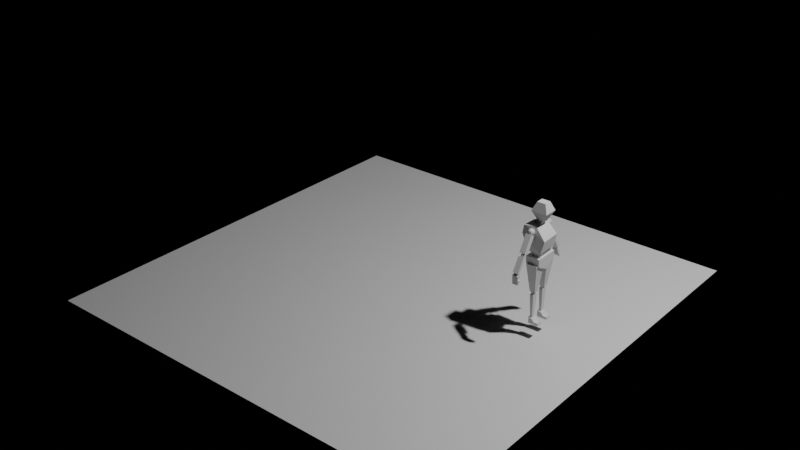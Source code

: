 # Source: Lowpoly_Result.blend  (saved by Blender 2.80.75; exported with 4.5.12 LTS)
import bpy
from mathutils import Matrix  # noqa: F401  (used for matrix-valued properties, if any)

bpy.ops.wm.read_factory_settings(use_empty=True)
scene = bpy.context.scene
scene.name = 'Scene.001'

# ---- lights
light_light_001 = bpy.data.lights.new('Light.001', 'POINT')
light_light_001.transmission_factor = 0.0
light_light_001.energy = 1000.0
light_light_001.shadow_soft_size = 0.1
light_light_001.shadow_maximum_resolution = 0.006
light_light_001.use_absolute_resolution = True

# ---- meshes
me_cube_009 = bpy.data.meshes.new('Cube.009')
me_cube_009.from_pydata([(-0.4966, -0.4966, -1.0), (-0.6743, -0.6743, 0.8893), (-0.4966, 0.4966, -1.0), (-0.6743, 0.6743, 0.8893), (0.4966, -0.4966, -1.0), (0.6743, -0.6743, 0.8893), (0.4966, 0.4966, -1.0), (0.6743, 0.6743, 0.8893), (-1.264, -1.264, 0.00572), (-1.264, 1.264, 0.00572), (1.264, 1.264, 0.00572), (1.264, -1.264, 0.00572), (-0.7511, -0.531, -0.3677), (-0.7511, 0.7151, -0.3677), (-0.04013, -0.531, -0.689), (-0.04013, 0.7151, -0.689)], [], [(8, 1, 3, 9), (9, 3, 7, 10), (10, 7, 5, 11), (11, 5, 1, 8), (2, 6, 4, 0), (7, 3, 1, 5), (4, 11, 8, 0), (6, 10, 11, 4), (2, 9, 10, 6), (0, 8, 9, 2), (15, 13, 12, 14)])
_uv = me_cube_009.uv_layers.new(name='UVMap')
_uv.uv.foreach_set('vector', [0.5163, 0.0, 0.625, 0.0, 0.625, 0.25, 0.5163, 0.25, 0.5163, 0.25, 0.625, 0.25, 0.625, 0.5, 0.5163, 0.5, 0.5163, 0.5, 0.625, 0.5, 0.625, 0.75, 0.5163, 0.75, 0.5163, 0.75, 0.625, 0.75, 0.625, 1.0, 0.5163, 1.0, 0.125, 0.5, 0.375, 0.5, 0.375, 0.75, 0.125, 0.75, 0.625, 0.5, 0.875, 0.5, 0.875, 0.75, 0.625, 0.75, 0.375, 0.75, 0.5163, 0.75, 0.5163, 1.0, 0.375, 1.0, 0.375, 0.5, 0.5163, 0.5, 0.5163, 0.75, 0.375, 0.75, 0.375, 0.25, 0.5163, 0.25, 0.5163, 0.5, 0.375, 0.5, 0.375, 0.0, 0.5163, 0.0, 0.5163, 0.25, 0.375, 0.25, 0.625, 0.5, 0.875, 0.5, 0.875, 0.75, 0.625, 0.75])
me_cube_009.use_remesh_preserve_volume = False
me_cube_009.use_remesh_preserve_attributes = False
me_cube_009.use_mirror_vertex_groups = False
me_cube_009.update()
me_cube_008 = bpy.data.meshes.new('Cube.008')
me_cube_008.from_pydata([(17.3, 5.183, -4.467), (16.68, 5.183, -1.604), (17.3, 7.824, -4.395), (16.76, 7.824, -1.686), (18.83, 5.183, -4.494), (18.01, 5.42, -1.532), (18.85, 7.824, -4.368), (17.91, 7.587, -1.551), (16.58, 5.051, -2.551), (16.59, 7.957, -2.626), (19.15, 7.696, -2.868), (19.17, 5.337, -2.948)], [], [(8, 1, 3, 9), (9, 3, 7, 10), (10, 7, 5, 11), (11, 5, 1, 8), (2, 6, 4, 0), (7, 3, 1, 5), (4, 11, 8, 0), (6, 10, 11, 4), (2, 9, 10, 6), (0, 8, 9, 2)])
_uv = me_cube_008.uv_layers.new(name='UVMap')
_uv.uv.foreach_set('vector', [0.5353, 0.0, 0.625, 0.0, 0.625, 0.25, 0.5353, 0.25, 0.5353, 0.25, 0.625, 0.25, 0.625, 0.5, 0.5353, 0.5, 0.5353, 0.5, 0.625, 0.5, 0.625, 0.75, 0.5353, 0.75, 0.5353, 0.75, 0.625, 0.75, 0.625, 1.0, 0.5353, 1.0, 0.125, 0.5, 0.375, 0.5, 0.375, 0.75, 0.125, 0.75, 0.625, 0.5, 0.875, 0.5, 0.875, 0.75, 0.625, 0.75, 0.375, 0.75, 0.5353, 0.75, 0.5353, 1.0, 0.375, 1.0, 0.375, 0.5, 0.5353, 0.5, 0.5353, 0.75, 0.375, 0.75, 0.375, 0.25, 0.5353, 0.25, 0.5353, 0.5, 0.375, 0.5, 0.375, 0.0, 0.5353, 0.0, 0.5353, 0.25, 0.375, 0.25])
me_cube_008.use_remesh_preserve_volume = False
me_cube_008.use_remesh_preserve_attributes = False
me_cube_008.use_mirror_vertex_groups = False
me_cube_008.update()
me_plane_001 = bpy.data.meshes.new('Plane.001')
me_plane_001.from_pydata([(-1.0, -1.0, 0.0), (1.0, -1.0, 0.0), (-1.0, 1.0, 0.0), (1.0, 1.0, 0.0)], [], [(0, 1, 3, 2)])
_uv = me_plane_001.uv_layers.new(name='UVMap')
_uv.uv.foreach_set('vector', [0.0, 0.0, 1.0, 0.0, 1.0, 1.0, 0.0, 1.0])
me_plane_001.use_remesh_preserve_volume = False
me_plane_001.use_remesh_preserve_attributes = False
me_plane_001.use_mirror_vertex_groups = False
me_plane_001.update()
me_cube_011 = bpy.data.meshes.new('Cube.011')
me_cube_011.from_pydata([(2.682, -6.908, -1.525), (4.225, -6.908, 0.8723), (2.682, -5.172, -1.525), (4.225, -5.172, 0.8723), (4.607, -6.908, -2.036), (6.149, -6.908, 0.3605), (4.607, -5.172, -2.036), (6.149, -5.172, 0.3605)], [], [(0, 1, 3, 2), (2, 3, 7, 6), (6, 7, 5, 4), (4, 5, 1, 0), (2, 6, 4, 0), (7, 3, 1, 5)])
_uv = me_cube_011.uv_layers.new(name='UVMap')
_uv.uv.foreach_set('vector', [0.375, 0.0, 0.625, 0.0, 0.625, 0.25, 0.375, 0.25, 0.375, 0.25, 0.625, 0.25, 0.625, 0.5, 0.375, 0.5, 0.375, 0.5, 0.625, 0.5, 0.625, 0.75, 0.375, 0.75, 0.375, 0.75, 0.625, 0.75, 0.625, 1.0, 0.375, 1.0, 0.125, 0.5, 0.375, 0.5, 0.375, 0.75, 0.125, 0.75, 0.625, 0.5, 0.875, 0.5, 0.875, 0.75, 0.625, 0.75])
me_cube_011.use_remesh_preserve_volume = False
me_cube_011.use_remesh_preserve_attributes = False
me_cube_011.use_mirror_vertex_groups = False
me_cube_011.update()
me_cube = bpy.data.meshes.new('Cube')
me_cube.from_pydata([(-1.0, -1.0, -1.0), (-1.0, -1.0, 1.0), (-1.0, 1.0, -1.0), (-1.0, 1.0, 1.0), (1.0, -1.0, -1.0), (1.0, -1.0, 1.0), (1.0, 1.0, -1.0), (1.0, 1.0, 1.0)], [], [(0, 1, 3, 2), (2, 3, 7, 6), (6, 7, 5, 4), (4, 5, 1, 0), (2, 6, 4, 0), (7, 3, 1, 5)])
_uv = me_cube.uv_layers.new(name='UVMap')
_uv.uv.foreach_set('vector', [0.375, 0.0, 0.625, 0.0, 0.625, 0.25, 0.375, 0.25, 0.375, 0.25, 0.625, 0.25, 0.625, 0.5, 0.375, 0.5, 0.375, 0.5, 0.625, 0.5, 0.625, 0.75, 0.375, 0.75, 0.375, 0.75, 0.625, 0.75, 0.625, 1.0, 0.375, 1.0, 0.125, 0.5, 0.375, 0.5, 0.375, 0.75, 0.125, 0.75, 0.625, 0.5, 0.875, 0.5, 0.875, 0.75, 0.625, 0.75])
me_cube.use_remesh_preserve_volume = False
me_cube.use_remesh_preserve_attributes = False
me_cube.use_mirror_vertex_groups = False
me_cube.update()
me_cube_003 = bpy.data.meshes.new('Cube.003')
me_cube_003.from_pydata([(-1.0, -0.8906, 0.005832), (-1.0, -0.9474, 1.151), (-1.0, 1.042, 0.01502), (-1.0, 1.053, 1.151), (1.0, -0.8906, 0.005832), (1.0, -0.9474, 1.151), (1.0, 1.042, 0.01502), (1.0, 1.053, 1.151), (-1.0, 0.05263, -0.8487), (-1.0, 0.05263, 1.151), (1.0, 0.05263, -0.8487), (1.0, 0.05263, 1.151)], [], [(8, 9, 3, 2), (2, 3, 7, 6), (10, 11, 5, 4), (4, 5, 1, 0), (8, 10, 4, 0), (11, 9, 1, 5), (7, 3, 9, 11), (2, 6, 10, 8), (6, 7, 11, 10), (0, 1, 9, 8)])
_uv = me_cube_003.uv_layers.new(name='UVMap')
_uv.uv.foreach_set('vector', [0.375, 0.125, 0.625, 0.125, 0.625, 0.25, 0.375, 0.25, 0.375, 0.25, 0.625, 0.25, 0.625, 0.5, 0.375, 0.5, 0.375, 0.625, 0.625, 0.625, 0.625, 0.75, 0.375, 0.75, 0.375, 0.75, 0.625, 0.75, 0.625, 1.0, 0.375, 1.0, 0.125, 0.625, 0.375, 0.625, 0.375, 0.75, 0.125, 0.75, 0.625, 0.625, 0.875, 0.625, 0.875, 0.75, 0.625, 0.75, 0.625, 0.5, 0.875, 0.5, 0.875, 0.625, 0.625, 0.625, 0.125, 0.5, 0.375, 0.5, 0.375, 0.625, 0.125, 0.625, 0.375, 0.5, 0.625, 0.5, 0.625, 0.625, 0.375, 0.625, 0.375, 0.0, 0.625, 0.0, 0.625, 0.125, 0.375, 0.125])
me_cube_003.use_remesh_preserve_volume = False
me_cube_003.use_remesh_preserve_attributes = False
me_cube_003.use_mirror_vertex_groups = False
me_cube_003.update()
me_cube_005 = bpy.data.meshes.new('Cube.005')
me_cube_005.from_pydata([(-0.5103, -0.5101, -1.0), (-1.0, -1.476, 1.332), (-0.5103, 0.4958, -1.0), (-1.0, 1.0, 1.0), (0.4956, -0.5101, -1.0), (1.0, -1.476, 1.332), (0.4956, 0.4958, -1.0), (1.0, 1.0, 1.0)], [], [(0, 1, 3, 2), (2, 3, 7, 6), (6, 7, 5, 4), (4, 5, 1, 0), (2, 6, 4, 0), (7, 3, 1, 5)])
_uv = me_cube_005.uv_layers.new(name='UVMap')
_uv.uv.foreach_set('vector', [0.375, 0.0, 0.625, 0.0, 0.625, 0.25, 0.375, 0.25, 0.375, 0.25, 0.625, 0.25, 0.625, 0.5, 0.375, 0.5, 0.375, 0.5, 0.625, 0.5, 0.625, 0.75, 0.375, 0.75, 0.375, 0.75, 0.625, 0.75, 0.625, 1.0, 0.375, 1.0, 0.125, 0.5, 0.375, 0.5, 0.375, 0.75, 0.125, 0.75, 0.625, 0.5, 0.875, 0.5, 0.875, 0.75, 0.625, 0.75])
me_cube_005.use_remesh_preserve_volume = False
me_cube_005.use_remesh_preserve_attributes = False
me_cube_005.use_mirror_vertex_groups = False
me_cube_005.update()
me_cube_007 = bpy.data.meshes.new('Cube.007')
me_cube_007.from_pydata([(-0.5103, -0.5101, -1.0), (-1.0, -1.476, 1.332), (-0.5103, 0.4958, -1.0), (-1.0, 1.0, 1.0), (0.4956, -0.5101, -1.0), (1.0, -1.476, 1.332), (0.4956, 0.4958, -1.0), (1.0, 1.0, 1.0)], [], [(0, 1, 3, 2), (2, 3, 7, 6), (6, 7, 5, 4), (4, 5, 1, 0), (2, 6, 4, 0), (7, 3, 1, 5)])
_uv = me_cube_007.uv_layers.new(name='UVMap')
_uv.uv.foreach_set('vector', [0.375, 0.0, 0.625, 0.0, 0.625, 0.25, 0.375, 0.25, 0.375, 0.25, 0.625, 0.25, 0.625, 0.5, 0.375, 0.5, 0.375, 0.5, 0.625, 0.5, 0.625, 0.75, 0.375, 0.75, 0.375, 0.75, 0.625, 0.75, 0.625, 1.0, 0.375, 1.0, 0.125, 0.5, 0.375, 0.5, 0.375, 0.75, 0.125, 0.75, 0.625, 0.5, 0.875, 0.5, 0.875, 0.75, 0.625, 0.75])
me_cube_007.use_remesh_preserve_volume = False
me_cube_007.use_remesh_preserve_attributes = False
me_cube_007.use_mirror_vertex_groups = False
me_cube_007.update()
me_icosphere = bpy.data.meshes.new('Icosphere')
me_icosphere.from_pydata([(0.0, 0.0, -1.0), (0.7236, -0.5257, -0.4472), (-0.2764, -0.8506, -0.4472), (-0.8944, 0.0, -0.4472), (-0.2764, 0.8506, -0.4472), (0.7236, 0.5257, -0.4472), (0.2764, -0.8506, 0.4472), (-0.7236, -0.5257, 0.4472), (-0.7236, 0.5257, 0.4472), (0.2764, 0.8506, 0.4472), (0.8944, 0.0, 0.4472), (0.0, 0.0, 1.0), (-0.1625, -0.5, -0.8507), (0.4253, -0.309, -0.8507), (0.2629, -0.809, -0.5257), (0.8506, 0.0, -0.5257), (0.4253, 0.309, -0.8507), (-0.5257, 0.0, -0.8507), (-0.6882, -0.5, -0.5257), (-0.1625, 0.5, -0.8507), (-0.6882, 0.5, -0.5257), (0.2629, 0.809, -0.5257), (0.9511, -0.309, 0.0), (0.9511, 0.309, 0.0), (0.0, -1.0, 0.0), (0.5878, -0.809, 0.0), (-0.9511, -0.309, 0.0), (-0.5878, -0.809, 0.0), (-0.5878, 0.809, 0.0), (-0.9511, 0.309, 0.0), (0.5878, 0.809, 0.0), (0.0, 1.0, 0.0), (0.6882, -0.5, 0.5257), (-0.2629, -0.809, 0.5257), (-0.8506, 0.0, 0.5257), (-0.2629, 0.809, 0.5257), (0.6882, 0.5, 0.5257), (0.1625, -0.5, 0.8507), (0.5257, 0.0, 0.8507), (-0.4253, -0.309, 0.8507), (-0.4253, 0.309, 0.8507), (0.1625, 0.5, 0.8507)], [], [(0, 13, 12), (1, 13, 15), (0, 12, 17), (0, 17, 19), (0, 19, 16), (1, 15, 22), (2, 14, 24), (3, 18, 26), (4, 20, 28), (5, 21, 30), (1, 22, 25), (2, 24, 27), (3, 26, 29), (4, 28, 31), (5, 30, 23), (6, 32, 37), (7, 33, 39), (8, 34, 40), (9, 35, 41), (10, 36, 38), (38, 41, 11), (38, 36, 41), (36, 9, 41), (41, 40, 11), (41, 35, 40), (35, 8, 40), (40, 39, 11), (40, 34, 39), (34, 7, 39), (39, 37, 11), (39, 33, 37), (33, 6, 37), (37, 38, 11), (37, 32, 38), (32, 10, 38), (23, 36, 10), (23, 30, 36), (30, 9, 36), (31, 35, 9), (31, 28, 35), (28, 8, 35), (29, 34, 8), (29, 26, 34), (26, 7, 34), (27, 33, 7), (27, 24, 33), (24, 6, 33), (25, 32, 6), (25, 22, 32), (22, 10, 32), (30, 31, 9), (30, 21, 31), (21, 4, 31), (28, 29, 8), (28, 20, 29), (20, 3, 29), (26, 27, 7), (26, 18, 27), (18, 2, 27), (24, 25, 6), (24, 14, 25), (14, 1, 25), (22, 23, 10), (22, 15, 23), (15, 5, 23), (16, 21, 5), (16, 19, 21), (19, 4, 21), (19, 20, 4), (19, 17, 20), (17, 3, 20), (17, 18, 3), (17, 12, 18), (12, 2, 18), (15, 16, 5), (15, 13, 16), (13, 0, 16), (12, 14, 2), (12, 13, 14), (13, 1, 14)])
_uv = me_icosphere.uv_layers.new(name='UVMap')
_uv.uv.foreach_set('vector', [0.8182, 0.0, 0.7727, 0.07873, 0.8636, 0.07873, 0.7273, 0.1575, 0.6818, 0.07873, 0.6364, 0.1575, 0.09091, 0.0, 0.04545, 0.07873, 0.1364, 0.07873, 0.2727, 0.0, 0.2273, 0.07873, 0.3182, 0.07873, 0.4545, 0.0, 0.4091, 0.07873, 0.5, 0.07873, 0.7273, 0.1575, 0.6364, 0.1575, 0.6818, 0.2362, 0.9091, 0.1575, 0.8182, 0.1575, 0.8636, 0.2362, 0.1818, 0.1575, 0.09091, 0.1575, 0.1364, 0.2362, 0.3636, 0.1575, 0.2727, 0.1575, 0.3182, 0.2362, 0.5455, 0.1575, 0.4545, 0.1575, 0.5, 0.2362, 0.7273, 0.1575, 0.6818, 0.2362, 0.7727, 0.2362, 0.9091, 0.1575, 0.8636, 0.2362, 0.9545, 0.2362, 0.1818, 0.1575, 0.1364, 0.2362, 0.2273, 0.2362, 0.3636, 0.1575, 0.3182, 0.2362, 0.4091, 0.2362, 0.5455, 0.1575, 0.5, 0.2362, 0.5909, 0.2362, 0.8182, 0.3149, 0.7273, 0.3149, 0.7727, 0.3937, 1.0, 0.3149, 0.9091, 0.3149, 0.9545, 0.3937, 0.2727, 0.3149, 0.1818, 0.3149, 0.2273, 0.3937, 0.4545, 0.3149, 0.3636, 0.3149, 0.4091, 0.3937, 0.6364, 0.3149, 0.5455, 0.3149, 0.5909, 0.3937, 0.5909, 0.3937, 0.5, 0.3937, 0.5455, 0.4724, 0.5909, 0.3937, 0.5455, 0.3149, 0.5, 0.3937, 0.5455, 0.3149, 0.4545, 0.3149, 0.5, 0.3937, 0.4091, 0.3937, 0.3182, 0.3937, 0.3636, 0.4724, 0.4091, 0.3937, 0.3636, 0.3149, 0.3182, 0.3937, 0.3636, 0.3149, 0.2727, 0.3149, 0.3182, 0.3937, 0.2273, 0.3937, 0.1364, 0.3937, 0.1818, 0.4724, 0.2273, 0.3937, 0.1818, 0.3149, 0.1364, 0.3937, 0.1818, 0.3149, 0.09091, 0.3149, 0.1364, 0.3937, 0.9545, 0.3937, 0.8636, 0.3937, 0.9091, 0.4724, 0.9545, 0.3937, 0.9091, 0.3149, 0.8636, 0.3937, 0.9091, 0.3149, 0.8182, 0.3149, 0.8636, 0.3937, 0.7727, 0.3937, 0.6818, 0.3937, 0.7273, 0.4724, 0.7727, 0.3937, 0.7273, 0.3149, 0.6818, 0.3937, 0.7273, 0.3149, 0.6364, 0.3149, 0.6818, 0.3937, 0.5909, 0.2362, 0.5455, 0.3149, 0.6364, 0.3149, 0.5909, 0.2362, 0.5, 0.2362, 0.5455, 0.3149, 0.5, 0.2362, 0.4545, 0.3149, 0.5455, 0.3149, 0.4091, 0.2362, 0.3636, 0.3149, 0.4545, 0.3149, 0.4091, 0.2362, 0.3182, 0.2362, 0.3636, 0.3149, 0.3182, 0.2362, 0.2727, 0.3149, 0.3636, 0.3149, 0.2273, 0.2362, 0.1818, 0.3149, 0.2727, 0.3149, 0.2273, 0.2362, 0.1364, 0.2362, 0.1818, 0.3149, 0.1364, 0.2362, 0.09091, 0.3149, 0.1818, 0.3149, 0.9545, 0.2362, 0.9091, 0.3149, 1.0, 0.3149, 0.9545, 0.2362, 0.8636, 0.2362, 0.9091, 0.3149, 0.8636, 0.2362, 0.8182, 0.3149, 0.9091, 0.3149, 0.7727, 0.2362, 0.7273, 0.3149, 0.8182, 0.3149, 0.7727, 0.2362, 0.6818, 0.2362, 0.7273, 0.3149, 0.6818, 0.2362, 0.6364, 0.3149, 0.7273, 0.3149, 0.5, 0.2362, 0.4091, 0.2362, 0.4545, 0.3149, 0.5, 0.2362, 0.4545, 0.1575, 0.4091, 0.2362, 0.4545, 0.1575, 0.3636, 0.1575, 0.4091, 0.2362, 0.3182, 0.2362, 0.2273, 0.2362, 0.2727, 0.3149, 0.3182, 0.2362, 0.2727, 0.1575, 0.2273, 0.2362, 0.2727, 0.1575, 0.1818, 0.1575, 0.2273, 0.2362, 0.1364, 0.2362, 0.04545, 0.2362, 0.09091, 0.3149, 0.1364, 0.2362, 0.09091, 0.1575, 0.04545, 0.2362, 0.09091, 0.1575, 0.0, 0.1575, 0.04545, 0.2362, 0.8636, 0.2362, 0.7727, 0.2362, 0.8182, 0.3149, 0.8636, 0.2362, 0.8182, 0.1575, 0.7727, 0.2362, 0.8182, 0.1575, 0.7273, 0.1575, 0.7727, 0.2362, 0.6818, 0.2362, 0.5909, 0.2362, 0.6364, 0.3149, 0.6818, 0.2362, 0.6364, 0.1575, 0.5909, 0.2362, 0.6364, 0.1575, 0.5455, 0.1575, 0.5909, 0.2362, 0.5, 0.07873, 0.4545, 0.1575, 0.5455, 0.1575, 0.5, 0.07873, 0.4091, 0.07873, 0.4545, 0.1575, 0.4091, 0.07873, 0.3636, 0.1575, 0.4545, 0.1575, 0.3182, 0.07873, 0.2727, 0.1575, 0.3636, 0.1575, 0.3182, 0.07873, 0.2273, 0.07873, 0.2727, 0.1575, 0.2273, 0.07873, 0.1818, 0.1575, 0.2727, 0.1575, 0.1364, 0.07873, 0.09091, 0.1575, 0.1818, 0.1575, 0.1364, 0.07873, 0.04545, 0.07873, 0.09091, 0.1575, 0.04545, 0.07873, 0.0, 0.1575, 0.09091, 0.1575, 0.6364, 0.1575, 0.5909, 0.07873, 0.5455, 0.1575, 0.6364, 0.1575, 0.6818, 0.07873, 0.5909, 0.07873, 0.6818, 0.07873, 0.6364, 0.0, 0.5909, 0.07873, 0.8636, 0.07873, 0.8182, 0.1575, 0.9091, 0.1575, 0.8636, 0.07873, 0.7727, 0.07873, 0.8182, 0.1575, 0.7727, 0.07873, 0.7273, 0.1575, 0.8182, 0.1575])
me_icosphere.use_remesh_preserve_volume = False
me_icosphere.use_remesh_preserve_attributes = False
me_icosphere.use_mirror_vertex_groups = False
me_icosphere.update()
me_icosphere_001 = bpy.data.meshes.new('Icosphere.001')
me_icosphere_001.from_pydata([(0.0, 0.0, -1.0), (0.7236, -0.5257, -0.4472), (-0.2764, -0.8506, -0.4472), (-0.8944, 0.0, -0.4472), (-0.2764, 0.8506, -0.4472), (0.7236, 0.5257, -0.4472), (0.2764, -0.8506, 0.4472), (-0.7236, -0.5257, 0.4472), (-0.7236, 0.5257, 0.4472), (0.2764, 0.8506, 0.4472), (0.8944, 0.0, 0.4472), (0.0, 0.0, 1.0), (-0.1625, -0.5, -0.8507), (0.4253, -0.309, -0.8507), (0.2629, -0.809, -0.5257), (0.8506, 0.0, -0.5257), (0.4253, 0.309, -0.8507), (-0.5257, 0.0, -0.8507), (-0.6882, -0.5, -0.5257), (-0.1625, 0.5, -0.8507), (-0.6882, 0.5, -0.5257), (0.2629, 0.809, -0.5257), (0.9511, -0.309, 0.0), (0.9511, 0.309, 0.0), (0.0, -1.0, 0.0), (0.5878, -0.809, 0.0), (-0.9511, -0.309, 0.0), (-0.5878, -0.809, 0.0), (-0.5878, 0.809, 0.0), (-0.9511, 0.309, 0.0), (0.5878, 0.809, 0.0), (0.0, 1.0, 0.0), (0.6882, -0.5, 0.5257), (-0.2629, -0.809, 0.5257), (-0.8506, 0.0, 0.5257), (-0.2629, 0.809, 0.5257), (0.6882, 0.5, 0.5257), (0.1625, -0.5, 0.8507), (0.5257, 0.0, 0.8507), (-0.4253, -0.309, 0.8507), (-0.4253, 0.309, 0.8507), (0.1625, 0.5, 0.8507)], [], [(0, 13, 12), (1, 13, 15), (0, 12, 17), (0, 17, 19), (0, 19, 16), (1, 15, 22), (2, 14, 24), (3, 18, 26), (4, 20, 28), (5, 21, 30), (1, 22, 25), (2, 24, 27), (3, 26, 29), (4, 28, 31), (5, 30, 23), (6, 32, 37), (7, 33, 39), (8, 34, 40), (9, 35, 41), (10, 36, 38), (38, 41, 11), (38, 36, 41), (36, 9, 41), (41, 40, 11), (41, 35, 40), (35, 8, 40), (40, 39, 11), (40, 34, 39), (34, 7, 39), (39, 37, 11), (39, 33, 37), (33, 6, 37), (37, 38, 11), (37, 32, 38), (32, 10, 38), (23, 36, 10), (23, 30, 36), (30, 9, 36), (31, 35, 9), (31, 28, 35), (28, 8, 35), (29, 34, 8), (29, 26, 34), (26, 7, 34), (27, 33, 7), (27, 24, 33), (24, 6, 33), (25, 32, 6), (25, 22, 32), (22, 10, 32), (30, 31, 9), (30, 21, 31), (21, 4, 31), (28, 29, 8), (28, 20, 29), (20, 3, 29), (26, 27, 7), (26, 18, 27), (18, 2, 27), (24, 25, 6), (24, 14, 25), (14, 1, 25), (22, 23, 10), (22, 15, 23), (15, 5, 23), (16, 21, 5), (16, 19, 21), (19, 4, 21), (19, 20, 4), (19, 17, 20), (17, 3, 20), (17, 18, 3), (17, 12, 18), (12, 2, 18), (15, 16, 5), (15, 13, 16), (13, 0, 16), (12, 14, 2), (12, 13, 14), (13, 1, 14)])
_uv = me_icosphere_001.uv_layers.new(name='UVMap')
_uv.uv.foreach_set('vector', [0.8182, 0.0, 0.7727, 0.07873, 0.8636, 0.07873, 0.7273, 0.1575, 0.6818, 0.07873, 0.6364, 0.1575, 0.09091, 0.0, 0.04545, 0.07873, 0.1364, 0.07873, 0.2727, 0.0, 0.2273, 0.07873, 0.3182, 0.07873, 0.4545, 0.0, 0.4091, 0.07873, 0.5, 0.07873, 0.7273, 0.1575, 0.6364, 0.1575, 0.6818, 0.2362, 0.9091, 0.1575, 0.8182, 0.1575, 0.8636, 0.2362, 0.1818, 0.1575, 0.09091, 0.1575, 0.1364, 0.2362, 0.3636, 0.1575, 0.2727, 0.1575, 0.3182, 0.2362, 0.5455, 0.1575, 0.4545, 0.1575, 0.5, 0.2362, 0.7273, 0.1575, 0.6818, 0.2362, 0.7727, 0.2362, 0.9091, 0.1575, 0.8636, 0.2362, 0.9545, 0.2362, 0.1818, 0.1575, 0.1364, 0.2362, 0.2273, 0.2362, 0.3636, 0.1575, 0.3182, 0.2362, 0.4091, 0.2362, 0.5455, 0.1575, 0.5, 0.2362, 0.5909, 0.2362, 0.8182, 0.3149, 0.7273, 0.3149, 0.7727, 0.3937, 1.0, 0.3149, 0.9091, 0.3149, 0.9545, 0.3937, 0.2727, 0.3149, 0.1818, 0.3149, 0.2273, 0.3937, 0.4545, 0.3149, 0.3636, 0.3149, 0.4091, 0.3937, 0.6364, 0.3149, 0.5455, 0.3149, 0.5909, 0.3937, 0.5909, 0.3937, 0.5, 0.3937, 0.5455, 0.4724, 0.5909, 0.3937, 0.5455, 0.3149, 0.5, 0.3937, 0.5455, 0.3149, 0.4545, 0.3149, 0.5, 0.3937, 0.4091, 0.3937, 0.3182, 0.3937, 0.3636, 0.4724, 0.4091, 0.3937, 0.3636, 0.3149, 0.3182, 0.3937, 0.3636, 0.3149, 0.2727, 0.3149, 0.3182, 0.3937, 0.2273, 0.3937, 0.1364, 0.3937, 0.1818, 0.4724, 0.2273, 0.3937, 0.1818, 0.3149, 0.1364, 0.3937, 0.1818, 0.3149, 0.09091, 0.3149, 0.1364, 0.3937, 0.9545, 0.3937, 0.8636, 0.3937, 0.9091, 0.4724, 0.9545, 0.3937, 0.9091, 0.3149, 0.8636, 0.3937, 0.9091, 0.3149, 0.8182, 0.3149, 0.8636, 0.3937, 0.7727, 0.3937, 0.6818, 0.3937, 0.7273, 0.4724, 0.7727, 0.3937, 0.7273, 0.3149, 0.6818, 0.3937, 0.7273, 0.3149, 0.6364, 0.3149, 0.6818, 0.3937, 0.5909, 0.2362, 0.5455, 0.3149, 0.6364, 0.3149, 0.5909, 0.2362, 0.5, 0.2362, 0.5455, 0.3149, 0.5, 0.2362, 0.4545, 0.3149, 0.5455, 0.3149, 0.4091, 0.2362, 0.3636, 0.3149, 0.4545, 0.3149, 0.4091, 0.2362, 0.3182, 0.2362, 0.3636, 0.3149, 0.3182, 0.2362, 0.2727, 0.3149, 0.3636, 0.3149, 0.2273, 0.2362, 0.1818, 0.3149, 0.2727, 0.3149, 0.2273, 0.2362, 0.1364, 0.2362, 0.1818, 0.3149, 0.1364, 0.2362, 0.09091, 0.3149, 0.1818, 0.3149, 0.9545, 0.2362, 0.9091, 0.3149, 1.0, 0.3149, 0.9545, 0.2362, 0.8636, 0.2362, 0.9091, 0.3149, 0.8636, 0.2362, 0.8182, 0.3149, 0.9091, 0.3149, 0.7727, 0.2362, 0.7273, 0.3149, 0.8182, 0.3149, 0.7727, 0.2362, 0.6818, 0.2362, 0.7273, 0.3149, 0.6818, 0.2362, 0.6364, 0.3149, 0.7273, 0.3149, 0.5, 0.2362, 0.4091, 0.2362, 0.4545, 0.3149, 0.5, 0.2362, 0.4545, 0.1575, 0.4091, 0.2362, 0.4545, 0.1575, 0.3636, 0.1575, 0.4091, 0.2362, 0.3182, 0.2362, 0.2273, 0.2362, 0.2727, 0.3149, 0.3182, 0.2362, 0.2727, 0.1575, 0.2273, 0.2362, 0.2727, 0.1575, 0.1818, 0.1575, 0.2273, 0.2362, 0.1364, 0.2362, 0.04545, 0.2362, 0.09091, 0.3149, 0.1364, 0.2362, 0.09091, 0.1575, 0.04545, 0.2362, 0.09091, 0.1575, 0.0, 0.1575, 0.04545, 0.2362, 0.8636, 0.2362, 0.7727, 0.2362, 0.8182, 0.3149, 0.8636, 0.2362, 0.8182, 0.1575, 0.7727, 0.2362, 0.8182, 0.1575, 0.7273, 0.1575, 0.7727, 0.2362, 0.6818, 0.2362, 0.5909, 0.2362, 0.6364, 0.3149, 0.6818, 0.2362, 0.6364, 0.1575, 0.5909, 0.2362, 0.6364, 0.1575, 0.5455, 0.1575, 0.5909, 0.2362, 0.5, 0.07873, 0.4545, 0.1575, 0.5455, 0.1575, 0.5, 0.07873, 0.4091, 0.07873, 0.4545, 0.1575, 0.4091, 0.07873, 0.3636, 0.1575, 0.4545, 0.1575, 0.3182, 0.07873, 0.2727, 0.1575, 0.3636, 0.1575, 0.3182, 0.07873, 0.2273, 0.07873, 0.2727, 0.1575, 0.2273, 0.07873, 0.1818, 0.1575, 0.2727, 0.1575, 0.1364, 0.07873, 0.09091, 0.1575, 0.1818, 0.1575, 0.1364, 0.07873, 0.04545, 0.07873, 0.09091, 0.1575, 0.04545, 0.07873, 0.0, 0.1575, 0.09091, 0.1575, 0.6364, 0.1575, 0.5909, 0.07873, 0.5455, 0.1575, 0.6364, 0.1575, 0.6818, 0.07873, 0.5909, 0.07873, 0.6818, 0.07873, 0.6364, 0.0, 0.5909, 0.07873, 0.8636, 0.07873, 0.8182, 0.1575, 0.9091, 0.1575, 0.8636, 0.07873, 0.7727, 0.07873, 0.8182, 0.1575, 0.7727, 0.07873, 0.7273, 0.1575, 0.8182, 0.1575])
me_icosphere_001.use_remesh_preserve_volume = False
me_icosphere_001.use_remesh_preserve_attributes = False
me_icosphere_001.use_mirror_vertex_groups = False
me_icosphere_001.update()
me_cube_010 = bpy.data.meshes.new('Cube.010')
me_cube_010.from_pydata([(-1.0, -1.0, -1.0), (-0.5403, -0.5416, 1.004), (-1.0, 1.0, -1.0), (-0.5403, 0.5416, 1.004), (1.0, -1.0, -1.0), (0.5429, -0.5416, 1.004), (1.0, 1.0, -1.0), (0.5429, 0.5416, 1.004)], [], [(0, 1, 3, 2), (2, 3, 7, 6), (6, 7, 5, 4), (4, 5, 1, 0), (2, 6, 4, 0), (7, 3, 1, 5)])
_uv = me_cube_010.uv_layers.new(name='UVMap')
_uv.uv.foreach_set('vector', [0.375, 0.0, 0.625, 0.0, 0.625, 0.25, 0.375, 0.25, 0.375, 0.25, 0.625, 0.25, 0.625, 0.5, 0.375, 0.5, 0.375, 0.5, 0.625, 0.5, 0.625, 0.75, 0.375, 0.75, 0.375, 0.75, 0.625, 0.75, 0.625, 1.0, 0.375, 1.0, 0.125, 0.5, 0.375, 0.5, 0.375, 0.75, 0.125, 0.75, 0.625, 0.5, 0.875, 0.5, 0.875, 0.75, 0.625, 0.75])
me_cube_010.use_remesh_preserve_volume = False
me_cube_010.use_remesh_preserve_attributes = False
me_cube_010.use_mirror_vertex_groups = False
me_cube_010.update()
me_cube_012 = bpy.data.meshes.new('Cube.012')
me_cube_012.from_pydata([(-1.0, -1.0, -1.0), (-0.5403, -0.5416, 1.004), (-1.0, 1.0, -1.0), (-0.5403, 0.5416, 1.004), (1.0, -1.0, -1.0), (0.5429, -0.5416, 1.004), (1.0, 1.0, -1.0), (0.5429, 0.5416, 1.004)], [], [(0, 1, 3, 2), (2, 3, 7, 6), (6, 7, 5, 4), (4, 5, 1, 0), (2, 6, 4, 0), (7, 3, 1, 5)])
_uv = me_cube_012.uv_layers.new(name='UVMap')
_uv.uv.foreach_set('vector', [0.375, 0.0, 0.625, 0.0, 0.625, 0.25, 0.375, 0.25, 0.375, 0.25, 0.625, 0.25, 0.625, 0.5, 0.375, 0.5, 0.375, 0.5, 0.625, 0.5, 0.625, 0.75, 0.375, 0.75, 0.375, 0.75, 0.625, 0.75, 0.625, 1.0, 0.375, 1.0, 0.125, 0.5, 0.375, 0.5, 0.375, 0.75, 0.125, 0.75, 0.625, 0.5, 0.875, 0.5, 0.875, 0.75, 0.625, 0.75])
me_cube_012.use_remesh_preserve_volume = False
me_cube_012.use_remesh_preserve_attributes = False
me_cube_012.use_mirror_vertex_groups = False
me_cube_012.update()
me_cube_013 = bpy.data.meshes.new('Cube.013')
me_cube_013.from_pydata([(-0.1475, -1.0, -0.7359), (-1.0, -1.0, 1.0), (-0.1475, 1.0, -0.7359), (-1.0, 1.0, 1.0), (1.0, -1.0, -1.0), (1.0, -1.0, 1.0), (1.0, 1.0, -1.0), (1.0, 1.0, 1.0), (-1.0, -1.0, 0.1945), (-1.0, 1.0, 0.1945), (1.0, 1.0, 0.1945), (1.0, -1.0, 0.1945), (-2.28, -1.0, 0.1945), (-2.28, -1.0, 1.0), (-2.28, 1.0, 1.0), (-2.28, 1.0, 0.1945)], [], [(1, 3, 14, 13), (9, 3, 7, 10), (10, 7, 5, 11), (11, 5, 1, 8), (2, 6, 4, 0), (7, 3, 1, 5), (4, 11, 8, 0), (6, 10, 11, 4), (2, 9, 10, 6), (0, 8, 9, 2), (12, 13, 14, 15), (3, 9, 15, 14), (8, 1, 13, 12), (9, 8, 12, 15)])
_uv = me_cube_013.uv_layers.new(name='UVMap')
_uv.uv.foreach_set('vector', [0.875, 0.75, 0.875, 0.5, 0.875, 0.5, 0.875, 0.75, 0.5243, 0.25, 0.625, 0.25, 0.625, 0.5, 0.5243, 0.5, 0.5243, 0.5, 0.625, 0.5, 0.625, 0.75, 0.5243, 0.75, 0.5243, 0.75, 0.625, 0.75, 0.625, 1.0, 0.5243, 1.0, 0.125, 0.5, 0.375, 0.5, 0.375, 0.75, 0.125, 0.75, 0.625, 0.5, 0.875, 0.5, 0.875, 0.75, 0.625, 0.75, 0.375, 0.75, 0.5243, 0.75, 0.5243, 1.0, 0.375, 1.0, 0.375, 0.5, 0.5243, 0.5, 0.5243, 0.75, 0.375, 0.75, 0.375, 0.25, 0.5243, 0.25, 0.5243, 0.5, 0.375, 0.5, 0.375, 0.0, 0.5243, 0.0, 0.5243, 0.25, 0.375, 0.25, 0.5243, 0.0, 0.625, 0.0, 0.625, 0.25, 0.5243, 0.25, 0.625, 0.25, 0.5243, 0.25, 0.5243, 0.25, 0.625, 0.25, 0.5243, 1.0, 0.625, 1.0, 0.625, 1.0, 0.5243, 1.0, 0.5243, 0.25, 0.5243, 0.0, 0.5243, 0.0, 0.5243, 0.25])
me_cube_013.use_remesh_preserve_volume = False
me_cube_013.use_remesh_preserve_attributes = False
me_cube_013.use_mirror_vertex_groups = False
me_cube_013.update()
me_cube_015 = bpy.data.meshes.new('Cube.015')
me_cube_015.from_pydata([(-0.1475, -1.0, -0.7359), (-1.0, -1.0, 1.0), (-0.1475, 1.0, -0.7359), (-1.0, 1.0, 1.0), (1.0, -1.0, -1.0), (1.0, -1.0, 1.0), (1.0, 1.0, -1.0), (1.0, 1.0, 1.0), (-1.0, -1.0, 0.1945), (-1.0, 1.0, 0.1945), (1.0, 1.0, 0.1945), (1.0, -1.0, 0.1945), (-2.28, -1.0, 0.1945), (-2.28, -1.0, 1.0), (-2.28, 1.0, 1.0), (-2.28, 1.0, 0.1945)], [], [(1, 3, 14, 13), (9, 3, 7, 10), (10, 7, 5, 11), (11, 5, 1, 8), (2, 6, 4, 0), (7, 3, 1, 5), (4, 11, 8, 0), (6, 10, 11, 4), (2, 9, 10, 6), (0, 8, 9, 2), (12, 13, 14, 15), (3, 9, 15, 14), (8, 1, 13, 12), (9, 8, 12, 15)])
_uv = me_cube_015.uv_layers.new(name='UVMap')
_uv.uv.foreach_set('vector', [0.875, 0.75, 0.875, 0.5, 0.875, 0.5, 0.875, 0.75, 0.5243, 0.25, 0.625, 0.25, 0.625, 0.5, 0.5243, 0.5, 0.5243, 0.5, 0.625, 0.5, 0.625, 0.75, 0.5243, 0.75, 0.5243, 0.75, 0.625, 0.75, 0.625, 1.0, 0.5243, 1.0, 0.125, 0.5, 0.375, 0.5, 0.375, 0.75, 0.125, 0.75, 0.625, 0.5, 0.875, 0.5, 0.875, 0.75, 0.625, 0.75, 0.375, 0.75, 0.5243, 0.75, 0.5243, 1.0, 0.375, 1.0, 0.375, 0.5, 0.5243, 0.5, 0.5243, 0.75, 0.375, 0.75, 0.375, 0.25, 0.5243, 0.25, 0.5243, 0.5, 0.375, 0.5, 0.375, 0.0, 0.5243, 0.0, 0.5243, 0.25, 0.375, 0.25, 0.5243, 0.0, 0.625, 0.0, 0.625, 0.25, 0.5243, 0.25, 0.625, 0.25, 0.5243, 0.25, 0.5243, 0.25, 0.625, 0.25, 0.5243, 1.0, 0.625, 1.0, 0.625, 1.0, 0.5243, 1.0, 0.5243, 0.25, 0.5243, 0.0, 0.5243, 0.0, 0.5243, 0.25])
me_cube_015.use_remesh_preserve_volume = False
me_cube_015.use_remesh_preserve_attributes = False
me_cube_015.use_mirror_vertex_groups = False
me_cube_015.update()
me_icosphere_002 = bpy.data.meshes.new('Icosphere.002')
me_icosphere_002.from_pydata([(0.0, 0.0, -1.0), (0.7236, -0.5257, -0.4472), (-0.2764, -0.8506, -0.4472), (-0.8944, 0.0, -0.4472), (-0.2764, 0.8506, -0.4472), (0.7236, 0.5257, -0.4472), (0.2764, -0.8506, 0.4472), (-0.7236, -0.5257, 0.4472), (-0.7236, 0.5257, 0.4472), (0.2764, 0.8506, 0.4472), (0.8944, 0.0, 0.4472), (0.0, 0.0, 1.0), (-0.1625, -0.5, -0.8507), (0.4253, -0.309, -0.8507), (0.2629, -0.809, -0.5257), (0.8506, 0.0, -0.5257), (0.4253, 0.309, -0.8507), (-0.5257, 0.0, -0.8507), (-0.6882, -0.5, -0.5257), (-0.1625, 0.5, -0.8507), (-0.6882, 0.5, -0.5257), (0.2629, 0.809, -0.5257), (0.9511, -0.309, 0.0), (0.9511, 0.309, 0.0), (0.0, -1.0, 0.0), (0.5878, -0.809, 0.0), (-0.9511, -0.309, 0.0), (-0.5878, -0.809, 0.0), (-0.5878, 0.809, 0.0), (-0.9511, 0.309, 0.0), (0.5878, 0.809, 0.0), (0.0, 1.0, 0.0), (0.6882, -0.5, 0.5257), (-0.2629, -0.809, 0.5257), (-0.8506, 0.0, 0.5257), (-0.2629, 0.809, 0.5257), (0.6882, 0.5, 0.5257), (0.1625, -0.5, 0.8507), (0.5257, 0.0, 0.8507), (-0.4253, -0.309, 0.8507), (-0.4253, 0.309, 0.8507), (0.1625, 0.5, 0.8507)], [], [(0, 13, 12), (1, 13, 15), (0, 12, 17), (0, 17, 19), (0, 19, 16), (1, 15, 22), (2, 14, 24), (3, 18, 26), (4, 20, 28), (5, 21, 30), (1, 22, 25), (2, 24, 27), (3, 26, 29), (4, 28, 31), (5, 30, 23), (6, 32, 37), (7, 33, 39), (8, 34, 40), (9, 35, 41), (10, 36, 38), (38, 41, 11), (38, 36, 41), (36, 9, 41), (41, 40, 11), (41, 35, 40), (35, 8, 40), (40, 39, 11), (40, 34, 39), (34, 7, 39), (39, 37, 11), (39, 33, 37), (33, 6, 37), (37, 38, 11), (37, 32, 38), (32, 10, 38), (23, 36, 10), (23, 30, 36), (30, 9, 36), (31, 35, 9), (31, 28, 35), (28, 8, 35), (29, 34, 8), (29, 26, 34), (26, 7, 34), (27, 33, 7), (27, 24, 33), (24, 6, 33), (25, 32, 6), (25, 22, 32), (22, 10, 32), (30, 31, 9), (30, 21, 31), (21, 4, 31), (28, 29, 8), (28, 20, 29), (20, 3, 29), (26, 27, 7), (26, 18, 27), (18, 2, 27), (24, 25, 6), (24, 14, 25), (14, 1, 25), (22, 23, 10), (22, 15, 23), (15, 5, 23), (16, 21, 5), (16, 19, 21), (19, 4, 21), (19, 20, 4), (19, 17, 20), (17, 3, 20), (17, 18, 3), (17, 12, 18), (12, 2, 18), (15, 16, 5), (15, 13, 16), (13, 0, 16), (12, 14, 2), (12, 13, 14), (13, 1, 14)])
_uv = me_icosphere_002.uv_layers.new(name='UVMap')
_uv.uv.foreach_set('vector', [0.8182, 0.0, 0.7727, 0.07873, 0.8636, 0.07873, 0.7273, 0.1575, 0.6818, 0.07873, 0.6364, 0.1575, 0.09091, 0.0, 0.04545, 0.07873, 0.1364, 0.07873, 0.2727, 0.0, 0.2273, 0.07873, 0.3182, 0.07873, 0.4545, 0.0, 0.4091, 0.07873, 0.5, 0.07873, 0.7273, 0.1575, 0.6364, 0.1575, 0.6818, 0.2362, 0.9091, 0.1575, 0.8182, 0.1575, 0.8636, 0.2362, 0.1818, 0.1575, 0.09091, 0.1575, 0.1364, 0.2362, 0.3636, 0.1575, 0.2727, 0.1575, 0.3182, 0.2362, 0.5455, 0.1575, 0.4545, 0.1575, 0.5, 0.2362, 0.7273, 0.1575, 0.6818, 0.2362, 0.7727, 0.2362, 0.9091, 0.1575, 0.8636, 0.2362, 0.9545, 0.2362, 0.1818, 0.1575, 0.1364, 0.2362, 0.2273, 0.2362, 0.3636, 0.1575, 0.3182, 0.2362, 0.4091, 0.2362, 0.5455, 0.1575, 0.5, 0.2362, 0.5909, 0.2362, 0.8182, 0.3149, 0.7273, 0.3149, 0.7727, 0.3937, 1.0, 0.3149, 0.9091, 0.3149, 0.9545, 0.3937, 0.2727, 0.3149, 0.1818, 0.3149, 0.2273, 0.3937, 0.4545, 0.3149, 0.3636, 0.3149, 0.4091, 0.3937, 0.6364, 0.3149, 0.5455, 0.3149, 0.5909, 0.3937, 0.5909, 0.3937, 0.5, 0.3937, 0.5455, 0.4724, 0.5909, 0.3937, 0.5455, 0.3149, 0.5, 0.3937, 0.5455, 0.3149, 0.4545, 0.3149, 0.5, 0.3937, 0.4091, 0.3937, 0.3182, 0.3937, 0.3636, 0.4724, 0.4091, 0.3937, 0.3636, 0.3149, 0.3182, 0.3937, 0.3636, 0.3149, 0.2727, 0.3149, 0.3182, 0.3937, 0.2273, 0.3937, 0.1364, 0.3937, 0.1818, 0.4724, 0.2273, 0.3937, 0.1818, 0.3149, 0.1364, 0.3937, 0.1818, 0.3149, 0.09091, 0.3149, 0.1364, 0.3937, 0.9545, 0.3937, 0.8636, 0.3937, 0.9091, 0.4724, 0.9545, 0.3937, 0.9091, 0.3149, 0.8636, 0.3937, 0.9091, 0.3149, 0.8182, 0.3149, 0.8636, 0.3937, 0.7727, 0.3937, 0.6818, 0.3937, 0.7273, 0.4724, 0.7727, 0.3937, 0.7273, 0.3149, 0.6818, 0.3937, 0.7273, 0.3149, 0.6364, 0.3149, 0.6818, 0.3937, 0.5909, 0.2362, 0.5455, 0.3149, 0.6364, 0.3149, 0.5909, 0.2362, 0.5, 0.2362, 0.5455, 0.3149, 0.5, 0.2362, 0.4545, 0.3149, 0.5455, 0.3149, 0.4091, 0.2362, 0.3636, 0.3149, 0.4545, 0.3149, 0.4091, 0.2362, 0.3182, 0.2362, 0.3636, 0.3149, 0.3182, 0.2362, 0.2727, 0.3149, 0.3636, 0.3149, 0.2273, 0.2362, 0.1818, 0.3149, 0.2727, 0.3149, 0.2273, 0.2362, 0.1364, 0.2362, 0.1818, 0.3149, 0.1364, 0.2362, 0.09091, 0.3149, 0.1818, 0.3149, 0.9545, 0.2362, 0.9091, 0.3149, 1.0, 0.3149, 0.9545, 0.2362, 0.8636, 0.2362, 0.9091, 0.3149, 0.8636, 0.2362, 0.8182, 0.3149, 0.9091, 0.3149, 0.7727, 0.2362, 0.7273, 0.3149, 0.8182, 0.3149, 0.7727, 0.2362, 0.6818, 0.2362, 0.7273, 0.3149, 0.6818, 0.2362, 0.6364, 0.3149, 0.7273, 0.3149, 0.5, 0.2362, 0.4091, 0.2362, 0.4545, 0.3149, 0.5, 0.2362, 0.4545, 0.1575, 0.4091, 0.2362, 0.4545, 0.1575, 0.3636, 0.1575, 0.4091, 0.2362, 0.3182, 0.2362, 0.2273, 0.2362, 0.2727, 0.3149, 0.3182, 0.2362, 0.2727, 0.1575, 0.2273, 0.2362, 0.2727, 0.1575, 0.1818, 0.1575, 0.2273, 0.2362, 0.1364, 0.2362, 0.04545, 0.2362, 0.09091, 0.3149, 0.1364, 0.2362, 0.09091, 0.1575, 0.04545, 0.2362, 0.09091, 0.1575, 0.0, 0.1575, 0.04545, 0.2362, 0.8636, 0.2362, 0.7727, 0.2362, 0.8182, 0.3149, 0.8636, 0.2362, 0.8182, 0.1575, 0.7727, 0.2362, 0.8182, 0.1575, 0.7273, 0.1575, 0.7727, 0.2362, 0.6818, 0.2362, 0.5909, 0.2362, 0.6364, 0.3149, 0.6818, 0.2362, 0.6364, 0.1575, 0.5909, 0.2362, 0.6364, 0.1575, 0.5455, 0.1575, 0.5909, 0.2362, 0.5, 0.07873, 0.4545, 0.1575, 0.5455, 0.1575, 0.5, 0.07873, 0.4091, 0.07873, 0.4545, 0.1575, 0.4091, 0.07873, 0.3636, 0.1575, 0.4545, 0.1575, 0.3182, 0.07873, 0.2727, 0.1575, 0.3636, 0.1575, 0.3182, 0.07873, 0.2273, 0.07873, 0.2727, 0.1575, 0.2273, 0.07873, 0.1818, 0.1575, 0.2727, 0.1575, 0.1364, 0.07873, 0.09091, 0.1575, 0.1818, 0.1575, 0.1364, 0.07873, 0.04545, 0.07873, 0.09091, 0.1575, 0.04545, 0.07873, 0.0, 0.1575, 0.09091, 0.1575, 0.6364, 0.1575, 0.5909, 0.07873, 0.5455, 0.1575, 0.6364, 0.1575, 0.6818, 0.07873, 0.5909, 0.07873, 0.6818, 0.07873, 0.6364, 0.0, 0.5909, 0.07873, 0.8636, 0.07873, 0.8182, 0.1575, 0.9091, 0.1575, 0.8636, 0.07873, 0.7727, 0.07873, 0.8182, 0.1575, 0.7727, 0.07873, 0.7273, 0.1575, 0.8182, 0.1575])
me_icosphere_002.use_remesh_preserve_volume = False
me_icosphere_002.use_remesh_preserve_attributes = False
me_icosphere_002.use_mirror_vertex_groups = False
me_icosphere_002.update()
me_cube_016 = bpy.data.meshes.new('Cube.016')
me_cube_016.from_pydata([(-1.0, -1.0, -1.0), (-1.0, -1.0, 1.0), (-1.0, 1.0, -1.0), (-1.0, 1.0, 1.0), (1.0, -1.0, -1.0), (1.0, -1.0, 1.0), (1.0, 1.0, -1.0), (1.0, 1.0, 1.0)], [], [(0, 1, 3, 2), (2, 3, 7, 6), (6, 7, 5, 4), (4, 5, 1, 0), (2, 6, 4, 0), (7, 3, 1, 5)])
_uv = me_cube_016.uv_layers.new(name='UVMap')
_uv.uv.foreach_set('vector', [0.375, 0.0, 0.625, 0.0, 0.625, 0.25, 0.375, 0.25, 0.375, 0.25, 0.625, 0.25, 0.625, 0.5, 0.375, 0.5, 0.375, 0.5, 0.625, 0.5, 0.625, 0.75, 0.375, 0.75, 0.375, 0.75, 0.625, 0.75, 0.625, 1.0, 0.375, 1.0, 0.125, 0.5, 0.375, 0.5, 0.375, 0.75, 0.125, 0.75, 0.625, 0.5, 0.875, 0.5, 0.875, 0.75, 0.625, 0.75])
me_cube_016.use_remesh_preserve_volume = False
me_cube_016.use_remesh_preserve_attributes = False
me_cube_016.use_mirror_vertex_groups = False
me_cube_016.update()
me_icosphere_003 = bpy.data.meshes.new('Icosphere.003')
me_icosphere_003.from_pydata([(0.0, 0.0, -1.0), (0.7236, -0.5257, -0.4472), (-0.2764, -0.8506, -0.4472), (-0.8944, 0.0, -0.4472), (-0.2764, 0.8506, -0.4472), (0.7236, 0.5257, -0.4472), (0.2764, -0.8506, 0.4472), (-0.7236, -0.5257, 0.4472), (-0.7236, 0.5257, 0.4472), (0.2764, 0.8506, 0.4472), (0.8944, 0.0, 0.4472), (0.0, 0.0, 1.0), (-0.1625, -0.5, -0.8507), (0.4253, -0.309, -0.8507), (0.2629, -0.809, -0.5257), (0.8506, 0.0, -0.5257), (0.4253, 0.309, -0.8507), (-0.5257, 0.0, -0.8507), (-0.6882, -0.5, -0.5257), (-0.1625, 0.5, -0.8507), (-0.6882, 0.5, -0.5257), (0.2629, 0.809, -0.5257), (0.9511, -0.309, 0.0), (0.9511, 0.309, 0.0), (0.0, -1.0, 0.0), (0.5878, -0.809, 0.0), (-0.9511, -0.309, 0.0), (-0.5878, -0.809, 0.0), (-0.5878, 0.809, 0.0), (-0.9511, 0.309, 0.0), (0.5878, 0.809, 0.0), (0.0, 1.0, 0.0), (0.6882, -0.5, 0.5257), (-0.2629, -0.809, 0.5257), (-0.8506, 0.0, 0.5257), (-0.2629, 0.809, 0.5257), (0.6882, 0.5, 0.5257), (0.1625, -0.5, 0.8507), (0.5257, 0.0, 0.8507), (-0.4253, -0.309, 0.8507), (-0.4253, 0.309, 0.8507), (0.1625, 0.5, 0.8507)], [], [(0, 13, 12), (1, 13, 15), (0, 12, 17), (0, 17, 19), (0, 19, 16), (1, 15, 22), (2, 14, 24), (3, 18, 26), (4, 20, 28), (5, 21, 30), (1, 22, 25), (2, 24, 27), (3, 26, 29), (4, 28, 31), (5, 30, 23), (6, 32, 37), (7, 33, 39), (8, 34, 40), (9, 35, 41), (10, 36, 38), (38, 41, 11), (38, 36, 41), (36, 9, 41), (41, 40, 11), (41, 35, 40), (35, 8, 40), (40, 39, 11), (40, 34, 39), (34, 7, 39), (39, 37, 11), (39, 33, 37), (33, 6, 37), (37, 38, 11), (37, 32, 38), (32, 10, 38), (23, 36, 10), (23, 30, 36), (30, 9, 36), (31, 35, 9), (31, 28, 35), (28, 8, 35), (29, 34, 8), (29, 26, 34), (26, 7, 34), (27, 33, 7), (27, 24, 33), (24, 6, 33), (25, 32, 6), (25, 22, 32), (22, 10, 32), (30, 31, 9), (30, 21, 31), (21, 4, 31), (28, 29, 8), (28, 20, 29), (20, 3, 29), (26, 27, 7), (26, 18, 27), (18, 2, 27), (24, 25, 6), (24, 14, 25), (14, 1, 25), (22, 23, 10), (22, 15, 23), (15, 5, 23), (16, 21, 5), (16, 19, 21), (19, 4, 21), (19, 20, 4), (19, 17, 20), (17, 3, 20), (17, 18, 3), (17, 12, 18), (12, 2, 18), (15, 16, 5), (15, 13, 16), (13, 0, 16), (12, 14, 2), (12, 13, 14), (13, 1, 14)])
_uv = me_icosphere_003.uv_layers.new(name='UVMap')
_uv.uv.foreach_set('vector', [0.8182, 0.0, 0.7727, 0.07873, 0.8636, 0.07873, 0.7273, 0.1575, 0.6818, 0.07873, 0.6364, 0.1575, 0.09091, 0.0, 0.04545, 0.07873, 0.1364, 0.07873, 0.2727, 0.0, 0.2273, 0.07873, 0.3182, 0.07873, 0.4545, 0.0, 0.4091, 0.07873, 0.5, 0.07873, 0.7273, 0.1575, 0.6364, 0.1575, 0.6818, 0.2362, 0.9091, 0.1575, 0.8182, 0.1575, 0.8636, 0.2362, 0.1818, 0.1575, 0.09091, 0.1575, 0.1364, 0.2362, 0.3636, 0.1575, 0.2727, 0.1575, 0.3182, 0.2362, 0.5455, 0.1575, 0.4545, 0.1575, 0.5, 0.2362, 0.7273, 0.1575, 0.6818, 0.2362, 0.7727, 0.2362, 0.9091, 0.1575, 0.8636, 0.2362, 0.9545, 0.2362, 0.1818, 0.1575, 0.1364, 0.2362, 0.2273, 0.2362, 0.3636, 0.1575, 0.3182, 0.2362, 0.4091, 0.2362, 0.5455, 0.1575, 0.5, 0.2362, 0.5909, 0.2362, 0.8182, 0.3149, 0.7273, 0.3149, 0.7727, 0.3937, 1.0, 0.3149, 0.9091, 0.3149, 0.9545, 0.3937, 0.2727, 0.3149, 0.1818, 0.3149, 0.2273, 0.3937, 0.4545, 0.3149, 0.3636, 0.3149, 0.4091, 0.3937, 0.6364, 0.3149, 0.5455, 0.3149, 0.5909, 0.3937, 0.5909, 0.3937, 0.5, 0.3937, 0.5455, 0.4724, 0.5909, 0.3937, 0.5455, 0.3149, 0.5, 0.3937, 0.5455, 0.3149, 0.4545, 0.3149, 0.5, 0.3937, 0.4091, 0.3937, 0.3182, 0.3937, 0.3636, 0.4724, 0.4091, 0.3937, 0.3636, 0.3149, 0.3182, 0.3937, 0.3636, 0.3149, 0.2727, 0.3149, 0.3182, 0.3937, 0.2273, 0.3937, 0.1364, 0.3937, 0.1818, 0.4724, 0.2273, 0.3937, 0.1818, 0.3149, 0.1364, 0.3937, 0.1818, 0.3149, 0.09091, 0.3149, 0.1364, 0.3937, 0.9545, 0.3937, 0.8636, 0.3937, 0.9091, 0.4724, 0.9545, 0.3937, 0.9091, 0.3149, 0.8636, 0.3937, 0.9091, 0.3149, 0.8182, 0.3149, 0.8636, 0.3937, 0.7727, 0.3937, 0.6818, 0.3937, 0.7273, 0.4724, 0.7727, 0.3937, 0.7273, 0.3149, 0.6818, 0.3937, 0.7273, 0.3149, 0.6364, 0.3149, 0.6818, 0.3937, 0.5909, 0.2362, 0.5455, 0.3149, 0.6364, 0.3149, 0.5909, 0.2362, 0.5, 0.2362, 0.5455, 0.3149, 0.5, 0.2362, 0.4545, 0.3149, 0.5455, 0.3149, 0.4091, 0.2362, 0.3636, 0.3149, 0.4545, 0.3149, 0.4091, 0.2362, 0.3182, 0.2362, 0.3636, 0.3149, 0.3182, 0.2362, 0.2727, 0.3149, 0.3636, 0.3149, 0.2273, 0.2362, 0.1818, 0.3149, 0.2727, 0.3149, 0.2273, 0.2362, 0.1364, 0.2362, 0.1818, 0.3149, 0.1364, 0.2362, 0.09091, 0.3149, 0.1818, 0.3149, 0.9545, 0.2362, 0.9091, 0.3149, 1.0, 0.3149, 0.9545, 0.2362, 0.8636, 0.2362, 0.9091, 0.3149, 0.8636, 0.2362, 0.8182, 0.3149, 0.9091, 0.3149, 0.7727, 0.2362, 0.7273, 0.3149, 0.8182, 0.3149, 0.7727, 0.2362, 0.6818, 0.2362, 0.7273, 0.3149, 0.6818, 0.2362, 0.6364, 0.3149, 0.7273, 0.3149, 0.5, 0.2362, 0.4091, 0.2362, 0.4545, 0.3149, 0.5, 0.2362, 0.4545, 0.1575, 0.4091, 0.2362, 0.4545, 0.1575, 0.3636, 0.1575, 0.4091, 0.2362, 0.3182, 0.2362, 0.2273, 0.2362, 0.2727, 0.3149, 0.3182, 0.2362, 0.2727, 0.1575, 0.2273, 0.2362, 0.2727, 0.1575, 0.1818, 0.1575, 0.2273, 0.2362, 0.1364, 0.2362, 0.04545, 0.2362, 0.09091, 0.3149, 0.1364, 0.2362, 0.09091, 0.1575, 0.04545, 0.2362, 0.09091, 0.1575, 0.0, 0.1575, 0.04545, 0.2362, 0.8636, 0.2362, 0.7727, 0.2362, 0.8182, 0.3149, 0.8636, 0.2362, 0.8182, 0.1575, 0.7727, 0.2362, 0.8182, 0.1575, 0.7273, 0.1575, 0.7727, 0.2362, 0.6818, 0.2362, 0.5909, 0.2362, 0.6364, 0.3149, 0.6818, 0.2362, 0.6364, 0.1575, 0.5909, 0.2362, 0.6364, 0.1575, 0.5455, 0.1575, 0.5909, 0.2362, 0.5, 0.07873, 0.4545, 0.1575, 0.5455, 0.1575, 0.5, 0.07873, 0.4091, 0.07873, 0.4545, 0.1575, 0.4091, 0.07873, 0.3636, 0.1575, 0.4545, 0.1575, 0.3182, 0.07873, 0.2727, 0.1575, 0.3636, 0.1575, 0.3182, 0.07873, 0.2273, 0.07873, 0.2727, 0.1575, 0.2273, 0.07873, 0.1818, 0.1575, 0.2727, 0.1575, 0.1364, 0.07873, 0.09091, 0.1575, 0.1818, 0.1575, 0.1364, 0.07873, 0.04545, 0.07873, 0.09091, 0.1575, 0.04545, 0.07873, 0.0, 0.1575, 0.09091, 0.1575, 0.6364, 0.1575, 0.5909, 0.07873, 0.5455, 0.1575, 0.6364, 0.1575, 0.6818, 0.07873, 0.5909, 0.07873, 0.6818, 0.07873, 0.6364, 0.0, 0.5909, 0.07873, 0.8636, 0.07873, 0.8182, 0.1575, 0.9091, 0.1575, 0.8636, 0.07873, 0.7727, 0.07873, 0.8182, 0.1575, 0.7727, 0.07873, 0.7273, 0.1575, 0.8182, 0.1575])
me_icosphere_003.use_remesh_preserve_volume = False
me_icosphere_003.use_remesh_preserve_attributes = False
me_icosphere_003.use_mirror_vertex_groups = False
me_icosphere_003.update()
me_cube_017 = bpy.data.meshes.new('Cube.017')
me_cube_017.from_pydata([(-1.0, -1.0, -1.0), (-1.0, -1.0, 1.0), (-1.0, 1.0, -1.0), (-1.0, 1.0, 1.0), (1.0, -1.0, -1.0), (1.0, -1.0, 1.0), (1.0, 1.0, -1.0), (1.0, 1.0, 1.0)], [], [(0, 1, 3, 2), (2, 3, 7, 6), (6, 7, 5, 4), (4, 5, 1, 0), (2, 6, 4, 0), (7, 3, 1, 5)])
_uv = me_cube_017.uv_layers.new(name='UVMap')
_uv.uv.foreach_set('vector', [0.375, 0.0, 0.625, 0.0, 0.625, 0.25, 0.375, 0.25, 0.375, 0.25, 0.625, 0.25, 0.625, 0.5, 0.375, 0.5, 0.375, 0.5, 0.625, 0.5, 0.625, 0.75, 0.375, 0.75, 0.375, 0.75, 0.625, 0.75, 0.625, 1.0, 0.375, 1.0, 0.125, 0.5, 0.375, 0.5, 0.375, 0.75, 0.125, 0.75, 0.625, 0.5, 0.875, 0.5, 0.875, 0.75, 0.625, 0.75])
me_cube_017.use_remesh_preserve_volume = False
me_cube_017.use_remesh_preserve_attributes = False
me_cube_017.use_mirror_vertex_groups = False
me_cube_017.update()
me_cube_018 = bpy.data.meshes.new('Cube.018')
me_cube_018.from_pydata([(-1.0, -1.0, -1.0), (-1.0, -1.0, 1.0), (-1.0, 1.0, -1.0), (-1.0, 1.0, 1.0), (1.0, -1.0, -1.0), (1.0, -1.0, 1.0), (1.0, 1.0, -1.0), (1.0, 1.0, 1.0)], [], [(0, 1, 3, 2), (2, 3, 7, 6), (6, 7, 5, 4), (4, 5, 1, 0), (2, 6, 4, 0), (7, 3, 1, 5)])
_uv = me_cube_018.uv_layers.new(name='UVMap')
_uv.uv.foreach_set('vector', [0.375, 0.0, 0.625, 0.0, 0.625, 0.25, 0.375, 0.25, 0.375, 0.25, 0.625, 0.25, 0.625, 0.5, 0.375, 0.5, 0.375, 0.5, 0.625, 0.5, 0.625, 0.75, 0.375, 0.75, 0.375, 0.75, 0.625, 0.75, 0.625, 1.0, 0.375, 1.0, 0.125, 0.5, 0.375, 0.5, 0.375, 0.75, 0.125, 0.75, 0.625, 0.5, 0.875, 0.5, 0.875, 0.75, 0.625, 0.75])
me_cube_018.use_remesh_preserve_volume = False
me_cube_018.use_remesh_preserve_attributes = False
me_cube_018.use_mirror_vertex_groups = False
me_cube_018.update()
me_cube_019 = bpy.data.meshes.new('Cube.019')
me_cube_019.from_pydata([(-1.0, -1.0, -1.0), (-1.0, -1.0, 1.0), (-0.6482, 0.7833, -0.06648), (-1.0, 1.0, 1.0), (1.0, -1.0, -1.0), (1.0, -1.0, 1.0), (1.352, 0.7833, -0.06648), (1.0, 1.0, 1.0), (-1.0, -1.0, 0.0), (-1.095, 0.6462, -0.01685), (0.9055, 0.6462, -0.01685), (1.0, -1.0, 0.0), (-0.5537, 0.1371, -0.04963), (-1.0, 0.0, 1.0), (1.446, 0.1371, -0.04963), (1.0, 0.0, 1.0), (1.0, 0.0, 0.0), (-1.0, 0.0, 0.0)], [], [(17, 13, 3, 9), (9, 3, 7, 10), (16, 15, 5, 11), (11, 5, 1, 8), (12, 14, 4, 0), (15, 13, 1, 5), (4, 11, 8, 0), (14, 16, 11, 4), (2, 9, 10, 6), (12, 17, 9, 2), (0, 8, 17, 12), (6, 10, 16, 14), (7, 3, 13, 15), (2, 6, 14, 12), (10, 7, 15, 16), (8, 1, 13, 17)])
_uv = me_cube_019.uv_layers.new(name='UVMap')
_uv.uv.foreach_set('vector', [0.5, 0.125, 0.625, 0.125, 0.625, 0.25, 0.5, 0.25, 0.5, 0.25, 0.625, 0.25, 0.625, 0.5, 0.5, 0.5, 0.5, 0.625, 0.625, 0.625, 0.625, 0.75, 0.5, 0.75, 0.5, 0.75, 0.625, 0.75, 0.625, 1.0, 0.5, 1.0, 0.125, 0.625, 0.375, 0.625, 0.375, 0.75, 0.125, 0.75, 0.625, 0.625, 0.875, 0.625, 0.875, 0.75, 0.625, 0.75, 0.375, 0.75, 0.5, 0.75, 0.5, 1.0, 0.375, 1.0, 0.375, 0.625, 0.5, 0.625, 0.5, 0.75, 0.375, 0.75, 0.375, 0.25, 0.5, 0.25, 0.5, 0.5, 0.375, 0.5, 0.375, 0.125, 0.5, 0.125, 0.5, 0.25, 0.375, 0.25, 0.375, 0.0, 0.5, 0.0, 0.5, 0.125, 0.375, 0.125, 0.375, 0.5, 0.5, 0.5, 0.5, 0.625, 0.375, 0.625, 0.625, 0.5, 0.875, 0.5, 0.875, 0.625, 0.625, 0.625, 0.125, 0.5, 0.375, 0.5, 0.375, 0.625, 0.125, 0.625, 0.5, 0.5, 0.625, 0.5, 0.625, 0.625, 0.5, 0.625, 0.5, 0.0, 0.625, 0.0, 0.625, 0.125, 0.5, 0.125])
me_cube_019.use_remesh_preserve_volume = False
me_cube_019.use_remesh_preserve_attributes = False
me_cube_019.use_mirror_vertex_groups = False
me_cube_019.update()
me_cube_026 = bpy.data.meshes.new('Cube.026')
me_cube_026.from_pydata([(-1.0, -1.0, -1.0), (-1.0, -1.0, 1.0), (-1.0, 1.0, -1.0), (-1.0, 1.0, 1.0), (1.0, -1.0, -1.0), (1.0, -1.0, 1.0), (1.0, 1.0, -1.0), (1.0, 1.0, 1.0)], [], [(0, 1, 3, 2), (2, 3, 7, 6), (6, 7, 5, 4), (4, 5, 1, 0), (2, 6, 4, 0), (7, 3, 1, 5)])
_uv = me_cube_026.uv_layers.new(name='UVMap')
_uv.uv.foreach_set('vector', [0.375, 0.0, 0.625, 0.0, 0.625, 0.25, 0.375, 0.25, 0.375, 0.25, 0.625, 0.25, 0.625, 0.5, 0.375, 0.5, 0.375, 0.5, 0.625, 0.5, 0.625, 0.75, 0.375, 0.75, 0.375, 0.75, 0.625, 0.75, 0.625, 1.0, 0.375, 1.0, 0.125, 0.5, 0.375, 0.5, 0.375, 0.75, 0.125, 0.75, 0.625, 0.5, 0.875, 0.5, 0.875, 0.75, 0.625, 0.75])
me_cube_026.use_remesh_preserve_volume = False
me_cube_026.use_remesh_preserve_attributes = False
me_cube_026.use_mirror_vertex_groups = False
me_cube_026.update()
me_cube_025 = bpy.data.meshes.new('Cube.025')
me_cube_025.from_pydata([(-1.0, -1.0, -1.0), (-1.0, -1.0, 1.0), (-1.0, 1.0, -1.0), (-1.0, 1.0, 1.0), (1.0, -1.0, -1.0), (1.0, -1.0, 1.0), (1.0, 1.0, -1.0), (1.0, 1.0, 1.0)], [], [(0, 1, 3, 2), (2, 3, 7, 6), (6, 7, 5, 4), (4, 5, 1, 0), (2, 6, 4, 0), (7, 3, 1, 5)])
_uv = me_cube_025.uv_layers.new(name='UVMap')
_uv.uv.foreach_set('vector', [0.375, 0.0, 0.625, 0.0, 0.625, 0.25, 0.375, 0.25, 0.375, 0.25, 0.625, 0.25, 0.625, 0.5, 0.375, 0.5, 0.375, 0.5, 0.625, 0.5, 0.625, 0.75, 0.375, 0.75, 0.375, 0.75, 0.625, 0.75, 0.625, 1.0, 0.375, 1.0, 0.125, 0.5, 0.375, 0.5, 0.375, 0.75, 0.125, 0.75, 0.625, 0.5, 0.875, 0.5, 0.875, 0.75, 0.625, 0.75])
me_cube_025.use_remesh_preserve_volume = False
me_cube_025.use_remesh_preserve_attributes = False
me_cube_025.use_mirror_vertex_groups = False
me_cube_025.update()
me_icosphere_007 = bpy.data.meshes.new('Icosphere.007')
me_icosphere_007.from_pydata([(0.0, 0.0, -1.0), (0.7236, -0.5257, -0.4472), (-0.2764, -0.8506, -0.4472), (-0.8944, 0.0, -0.4472), (-0.2764, 0.8506, -0.4472), (0.7236, 0.5257, -0.4472), (0.2764, -0.8506, 0.4472), (-0.7236, -0.5257, 0.4472), (-0.7236, 0.5257, 0.4472), (0.2764, 0.8506, 0.4472), (0.8944, 0.0, 0.4472), (0.0, 0.0, 1.0), (-0.1625, -0.5, -0.8507), (0.4253, -0.309, -0.8507), (0.2629, -0.809, -0.5257), (0.8506, 0.0, -0.5257), (0.4253, 0.309, -0.8507), (-0.5257, 0.0, -0.8507), (-0.6882, -0.5, -0.5257), (-0.1625, 0.5, -0.8507), (-0.6882, 0.5, -0.5257), (0.2629, 0.809, -0.5257), (0.9511, -0.309, 0.0), (0.9511, 0.309, 0.0), (0.0, -1.0, 0.0), (0.5878, -0.809, 0.0), (-0.9511, -0.309, 0.0), (-0.5878, -0.809, 0.0), (-0.5878, 0.809, 0.0), (-0.9511, 0.309, 0.0), (0.5878, 0.809, 0.0), (0.0, 1.0, 0.0), (0.6882, -0.5, 0.5257), (-0.2629, -0.809, 0.5257), (-0.8506, 0.0, 0.5257), (-0.2629, 0.809, 0.5257), (0.6882, 0.5, 0.5257), (0.1625, -0.5, 0.8507), (0.5257, 0.0, 0.8507), (-0.4253, -0.309, 0.8507), (-0.4253, 0.309, 0.8507), (0.1625, 0.5, 0.8507)], [], [(0, 13, 12), (1, 13, 15), (0, 12, 17), (0, 17, 19), (0, 19, 16), (1, 15, 22), (2, 14, 24), (3, 18, 26), (4, 20, 28), (5, 21, 30), (1, 22, 25), (2, 24, 27), (3, 26, 29), (4, 28, 31), (5, 30, 23), (6, 32, 37), (7, 33, 39), (8, 34, 40), (9, 35, 41), (10, 36, 38), (38, 41, 11), (38, 36, 41), (36, 9, 41), (41, 40, 11), (41, 35, 40), (35, 8, 40), (40, 39, 11), (40, 34, 39), (34, 7, 39), (39, 37, 11), (39, 33, 37), (33, 6, 37), (37, 38, 11), (37, 32, 38), (32, 10, 38), (23, 36, 10), (23, 30, 36), (30, 9, 36), (31, 35, 9), (31, 28, 35), (28, 8, 35), (29, 34, 8), (29, 26, 34), (26, 7, 34), (27, 33, 7), (27, 24, 33), (24, 6, 33), (25, 32, 6), (25, 22, 32), (22, 10, 32), (30, 31, 9), (30, 21, 31), (21, 4, 31), (28, 29, 8), (28, 20, 29), (20, 3, 29), (26, 27, 7), (26, 18, 27), (18, 2, 27), (24, 25, 6), (24, 14, 25), (14, 1, 25), (22, 23, 10), (22, 15, 23), (15, 5, 23), (16, 21, 5), (16, 19, 21), (19, 4, 21), (19, 20, 4), (19, 17, 20), (17, 3, 20), (17, 18, 3), (17, 12, 18), (12, 2, 18), (15, 16, 5), (15, 13, 16), (13, 0, 16), (12, 14, 2), (12, 13, 14), (13, 1, 14)])
_uv = me_icosphere_007.uv_layers.new(name='UVMap')
_uv.uv.foreach_set('vector', [0.8182, 0.0, 0.7727, 0.07873, 0.8636, 0.07873, 0.7273, 0.1575, 0.6818, 0.07873, 0.6364, 0.1575, 0.09091, 0.0, 0.04545, 0.07873, 0.1364, 0.07873, 0.2727, 0.0, 0.2273, 0.07873, 0.3182, 0.07873, 0.4545, 0.0, 0.4091, 0.07873, 0.5, 0.07873, 0.7273, 0.1575, 0.6364, 0.1575, 0.6818, 0.2362, 0.9091, 0.1575, 0.8182, 0.1575, 0.8636, 0.2362, 0.1818, 0.1575, 0.09091, 0.1575, 0.1364, 0.2362, 0.3636, 0.1575, 0.2727, 0.1575, 0.3182, 0.2362, 0.5455, 0.1575, 0.4545, 0.1575, 0.5, 0.2362, 0.7273, 0.1575, 0.6818, 0.2362, 0.7727, 0.2362, 0.9091, 0.1575, 0.8636, 0.2362, 0.9545, 0.2362, 0.1818, 0.1575, 0.1364, 0.2362, 0.2273, 0.2362, 0.3636, 0.1575, 0.3182, 0.2362, 0.4091, 0.2362, 0.5455, 0.1575, 0.5, 0.2362, 0.5909, 0.2362, 0.8182, 0.3149, 0.7273, 0.3149, 0.7727, 0.3937, 1.0, 0.3149, 0.9091, 0.3149, 0.9545, 0.3937, 0.2727, 0.3149, 0.1818, 0.3149, 0.2273, 0.3937, 0.4545, 0.3149, 0.3636, 0.3149, 0.4091, 0.3937, 0.6364, 0.3149, 0.5455, 0.3149, 0.5909, 0.3937, 0.5909, 0.3937, 0.5, 0.3937, 0.5455, 0.4724, 0.5909, 0.3937, 0.5455, 0.3149, 0.5, 0.3937, 0.5455, 0.3149, 0.4545, 0.3149, 0.5, 0.3937, 0.4091, 0.3937, 0.3182, 0.3937, 0.3636, 0.4724, 0.4091, 0.3937, 0.3636, 0.3149, 0.3182, 0.3937, 0.3636, 0.3149, 0.2727, 0.3149, 0.3182, 0.3937, 0.2273, 0.3937, 0.1364, 0.3937, 0.1818, 0.4724, 0.2273, 0.3937, 0.1818, 0.3149, 0.1364, 0.3937, 0.1818, 0.3149, 0.09091, 0.3149, 0.1364, 0.3937, 0.9545, 0.3937, 0.8636, 0.3937, 0.9091, 0.4724, 0.9545, 0.3937, 0.9091, 0.3149, 0.8636, 0.3937, 0.9091, 0.3149, 0.8182, 0.3149, 0.8636, 0.3937, 0.7727, 0.3937, 0.6818, 0.3937, 0.7273, 0.4724, 0.7727, 0.3937, 0.7273, 0.3149, 0.6818, 0.3937, 0.7273, 0.3149, 0.6364, 0.3149, 0.6818, 0.3937, 0.5909, 0.2362, 0.5455, 0.3149, 0.6364, 0.3149, 0.5909, 0.2362, 0.5, 0.2362, 0.5455, 0.3149, 0.5, 0.2362, 0.4545, 0.3149, 0.5455, 0.3149, 0.4091, 0.2362, 0.3636, 0.3149, 0.4545, 0.3149, 0.4091, 0.2362, 0.3182, 0.2362, 0.3636, 0.3149, 0.3182, 0.2362, 0.2727, 0.3149, 0.3636, 0.3149, 0.2273, 0.2362, 0.1818, 0.3149, 0.2727, 0.3149, 0.2273, 0.2362, 0.1364, 0.2362, 0.1818, 0.3149, 0.1364, 0.2362, 0.09091, 0.3149, 0.1818, 0.3149, 0.9545, 0.2362, 0.9091, 0.3149, 1.0, 0.3149, 0.9545, 0.2362, 0.8636, 0.2362, 0.9091, 0.3149, 0.8636, 0.2362, 0.8182, 0.3149, 0.9091, 0.3149, 0.7727, 0.2362, 0.7273, 0.3149, 0.8182, 0.3149, 0.7727, 0.2362, 0.6818, 0.2362, 0.7273, 0.3149, 0.6818, 0.2362, 0.6364, 0.3149, 0.7273, 0.3149, 0.5, 0.2362, 0.4091, 0.2362, 0.4545, 0.3149, 0.5, 0.2362, 0.4545, 0.1575, 0.4091, 0.2362, 0.4545, 0.1575, 0.3636, 0.1575, 0.4091, 0.2362, 0.3182, 0.2362, 0.2273, 0.2362, 0.2727, 0.3149, 0.3182, 0.2362, 0.2727, 0.1575, 0.2273, 0.2362, 0.2727, 0.1575, 0.1818, 0.1575, 0.2273, 0.2362, 0.1364, 0.2362, 0.04545, 0.2362, 0.09091, 0.3149, 0.1364, 0.2362, 0.09091, 0.1575, 0.04545, 0.2362, 0.09091, 0.1575, 0.0, 0.1575, 0.04545, 0.2362, 0.8636, 0.2362, 0.7727, 0.2362, 0.8182, 0.3149, 0.8636, 0.2362, 0.8182, 0.1575, 0.7727, 0.2362, 0.8182, 0.1575, 0.7273, 0.1575, 0.7727, 0.2362, 0.6818, 0.2362, 0.5909, 0.2362, 0.6364, 0.3149, 0.6818, 0.2362, 0.6364, 0.1575, 0.5909, 0.2362, 0.6364, 0.1575, 0.5455, 0.1575, 0.5909, 0.2362, 0.5, 0.07873, 0.4545, 0.1575, 0.5455, 0.1575, 0.5, 0.07873, 0.4091, 0.07873, 0.4545, 0.1575, 0.4091, 0.07873, 0.3636, 0.1575, 0.4545, 0.1575, 0.3182, 0.07873, 0.2727, 0.1575, 0.3636, 0.1575, 0.3182, 0.07873, 0.2273, 0.07873, 0.2727, 0.1575, 0.2273, 0.07873, 0.1818, 0.1575, 0.2727, 0.1575, 0.1364, 0.07873, 0.09091, 0.1575, 0.1818, 0.1575, 0.1364, 0.07873, 0.04545, 0.07873, 0.09091, 0.1575, 0.04545, 0.07873, 0.0, 0.1575, 0.09091, 0.1575, 0.6364, 0.1575, 0.5909, 0.07873, 0.5455, 0.1575, 0.6364, 0.1575, 0.6818, 0.07873, 0.5909, 0.07873, 0.6818, 0.07873, 0.6364, 0.0, 0.5909, 0.07873, 0.8636, 0.07873, 0.8182, 0.1575, 0.9091, 0.1575, 0.8636, 0.07873, 0.7727, 0.07873, 0.8182, 0.1575, 0.7727, 0.07873, 0.7273, 0.1575, 0.8182, 0.1575])
me_icosphere_007.use_remesh_preserve_volume = False
me_icosphere_007.use_remesh_preserve_attributes = False
me_icosphere_007.use_mirror_vertex_groups = False
me_icosphere_007.update()
me_icosphere_006 = bpy.data.meshes.new('Icosphere.006')
me_icosphere_006.from_pydata([(0.0, 0.0, -1.0), (0.7236, -0.5257, -0.4472), (-0.2764, -0.8506, -0.4472), (-0.8944, 0.0, -0.4472), (-0.2764, 0.8506, -0.4472), (0.7236, 0.5257, -0.4472), (0.2764, -0.8506, 0.4472), (-0.7236, -0.5257, 0.4472), (-0.7236, 0.5257, 0.4472), (0.2764, 0.8506, 0.4472), (0.8944, 0.0, 0.4472), (0.0, 0.0, 1.0), (-0.1625, -0.5, -0.8507), (0.4253, -0.309, -0.8507), (0.2629, -0.809, -0.5257), (0.8506, 0.0, -0.5257), (0.4253, 0.309, -0.8507), (-0.5257, 0.0, -0.8507), (-0.6882, -0.5, -0.5257), (-0.1625, 0.5, -0.8507), (-0.6882, 0.5, -0.5257), (0.2629, 0.809, -0.5257), (0.9511, -0.309, 0.0), (0.9511, 0.309, 0.0), (0.0, -1.0, 0.0), (0.5878, -0.809, 0.0), (-0.9511, -0.309, 0.0), (-0.5878, -0.809, 0.0), (-0.5878, 0.809, 0.0), (-0.9511, 0.309, 0.0), (0.5878, 0.809, 0.0), (0.0, 1.0, 0.0), (0.6882, -0.5, 0.5257), (-0.2629, -0.809, 0.5257), (-0.8506, 0.0, 0.5257), (-0.2629, 0.809, 0.5257), (0.6882, 0.5, 0.5257), (0.1625, -0.5, 0.8507), (0.5257, 0.0, 0.8507), (-0.4253, -0.309, 0.8507), (-0.4253, 0.309, 0.8507), (0.1625, 0.5, 0.8507)], [], [(0, 13, 12), (1, 13, 15), (0, 12, 17), (0, 17, 19), (0, 19, 16), (1, 15, 22), (2, 14, 24), (3, 18, 26), (4, 20, 28), (5, 21, 30), (1, 22, 25), (2, 24, 27), (3, 26, 29), (4, 28, 31), (5, 30, 23), (6, 32, 37), (7, 33, 39), (8, 34, 40), (9, 35, 41), (10, 36, 38), (38, 41, 11), (38, 36, 41), (36, 9, 41), (41, 40, 11), (41, 35, 40), (35, 8, 40), (40, 39, 11), (40, 34, 39), (34, 7, 39), (39, 37, 11), (39, 33, 37), (33, 6, 37), (37, 38, 11), (37, 32, 38), (32, 10, 38), (23, 36, 10), (23, 30, 36), (30, 9, 36), (31, 35, 9), (31, 28, 35), (28, 8, 35), (29, 34, 8), (29, 26, 34), (26, 7, 34), (27, 33, 7), (27, 24, 33), (24, 6, 33), (25, 32, 6), (25, 22, 32), (22, 10, 32), (30, 31, 9), (30, 21, 31), (21, 4, 31), (28, 29, 8), (28, 20, 29), (20, 3, 29), (26, 27, 7), (26, 18, 27), (18, 2, 27), (24, 25, 6), (24, 14, 25), (14, 1, 25), (22, 23, 10), (22, 15, 23), (15, 5, 23), (16, 21, 5), (16, 19, 21), (19, 4, 21), (19, 20, 4), (19, 17, 20), (17, 3, 20), (17, 18, 3), (17, 12, 18), (12, 2, 18), (15, 16, 5), (15, 13, 16), (13, 0, 16), (12, 14, 2), (12, 13, 14), (13, 1, 14)])
_uv = me_icosphere_006.uv_layers.new(name='UVMap')
_uv.uv.foreach_set('vector', [0.8182, 0.0, 0.7727, 0.07873, 0.8636, 0.07873, 0.7273, 0.1575, 0.6818, 0.07873, 0.6364, 0.1575, 0.09091, 0.0, 0.04545, 0.07873, 0.1364, 0.07873, 0.2727, 0.0, 0.2273, 0.07873, 0.3182, 0.07873, 0.4545, 0.0, 0.4091, 0.07873, 0.5, 0.07873, 0.7273, 0.1575, 0.6364, 0.1575, 0.6818, 0.2362, 0.9091, 0.1575, 0.8182, 0.1575, 0.8636, 0.2362, 0.1818, 0.1575, 0.09091, 0.1575, 0.1364, 0.2362, 0.3636, 0.1575, 0.2727, 0.1575, 0.3182, 0.2362, 0.5455, 0.1575, 0.4545, 0.1575, 0.5, 0.2362, 0.7273, 0.1575, 0.6818, 0.2362, 0.7727, 0.2362, 0.9091, 0.1575, 0.8636, 0.2362, 0.9545, 0.2362, 0.1818, 0.1575, 0.1364, 0.2362, 0.2273, 0.2362, 0.3636, 0.1575, 0.3182, 0.2362, 0.4091, 0.2362, 0.5455, 0.1575, 0.5, 0.2362, 0.5909, 0.2362, 0.8182, 0.3149, 0.7273, 0.3149, 0.7727, 0.3937, 1.0, 0.3149, 0.9091, 0.3149, 0.9545, 0.3937, 0.2727, 0.3149, 0.1818, 0.3149, 0.2273, 0.3937, 0.4545, 0.3149, 0.3636, 0.3149, 0.4091, 0.3937, 0.6364, 0.3149, 0.5455, 0.3149, 0.5909, 0.3937, 0.5909, 0.3937, 0.5, 0.3937, 0.5455, 0.4724, 0.5909, 0.3937, 0.5455, 0.3149, 0.5, 0.3937, 0.5455, 0.3149, 0.4545, 0.3149, 0.5, 0.3937, 0.4091, 0.3937, 0.3182, 0.3937, 0.3636, 0.4724, 0.4091, 0.3937, 0.3636, 0.3149, 0.3182, 0.3937, 0.3636, 0.3149, 0.2727, 0.3149, 0.3182, 0.3937, 0.2273, 0.3937, 0.1364, 0.3937, 0.1818, 0.4724, 0.2273, 0.3937, 0.1818, 0.3149, 0.1364, 0.3937, 0.1818, 0.3149, 0.09091, 0.3149, 0.1364, 0.3937, 0.9545, 0.3937, 0.8636, 0.3937, 0.9091, 0.4724, 0.9545, 0.3937, 0.9091, 0.3149, 0.8636, 0.3937, 0.9091, 0.3149, 0.8182, 0.3149, 0.8636, 0.3937, 0.7727, 0.3937, 0.6818, 0.3937, 0.7273, 0.4724, 0.7727, 0.3937, 0.7273, 0.3149, 0.6818, 0.3937, 0.7273, 0.3149, 0.6364, 0.3149, 0.6818, 0.3937, 0.5909, 0.2362, 0.5455, 0.3149, 0.6364, 0.3149, 0.5909, 0.2362, 0.5, 0.2362, 0.5455, 0.3149, 0.5, 0.2362, 0.4545, 0.3149, 0.5455, 0.3149, 0.4091, 0.2362, 0.3636, 0.3149, 0.4545, 0.3149, 0.4091, 0.2362, 0.3182, 0.2362, 0.3636, 0.3149, 0.3182, 0.2362, 0.2727, 0.3149, 0.3636, 0.3149, 0.2273, 0.2362, 0.1818, 0.3149, 0.2727, 0.3149, 0.2273, 0.2362, 0.1364, 0.2362, 0.1818, 0.3149, 0.1364, 0.2362, 0.09091, 0.3149, 0.1818, 0.3149, 0.9545, 0.2362, 0.9091, 0.3149, 1.0, 0.3149, 0.9545, 0.2362, 0.8636, 0.2362, 0.9091, 0.3149, 0.8636, 0.2362, 0.8182, 0.3149, 0.9091, 0.3149, 0.7727, 0.2362, 0.7273, 0.3149, 0.8182, 0.3149, 0.7727, 0.2362, 0.6818, 0.2362, 0.7273, 0.3149, 0.6818, 0.2362, 0.6364, 0.3149, 0.7273, 0.3149, 0.5, 0.2362, 0.4091, 0.2362, 0.4545, 0.3149, 0.5, 0.2362, 0.4545, 0.1575, 0.4091, 0.2362, 0.4545, 0.1575, 0.3636, 0.1575, 0.4091, 0.2362, 0.3182, 0.2362, 0.2273, 0.2362, 0.2727, 0.3149, 0.3182, 0.2362, 0.2727, 0.1575, 0.2273, 0.2362, 0.2727, 0.1575, 0.1818, 0.1575, 0.2273, 0.2362, 0.1364, 0.2362, 0.04545, 0.2362, 0.09091, 0.3149, 0.1364, 0.2362, 0.09091, 0.1575, 0.04545, 0.2362, 0.09091, 0.1575, 0.0, 0.1575, 0.04545, 0.2362, 0.8636, 0.2362, 0.7727, 0.2362, 0.8182, 0.3149, 0.8636, 0.2362, 0.8182, 0.1575, 0.7727, 0.2362, 0.8182, 0.1575, 0.7273, 0.1575, 0.7727, 0.2362, 0.6818, 0.2362, 0.5909, 0.2362, 0.6364, 0.3149, 0.6818, 0.2362, 0.6364, 0.1575, 0.5909, 0.2362, 0.6364, 0.1575, 0.5455, 0.1575, 0.5909, 0.2362, 0.5, 0.07873, 0.4545, 0.1575, 0.5455, 0.1575, 0.5, 0.07873, 0.4091, 0.07873, 0.4545, 0.1575, 0.4091, 0.07873, 0.3636, 0.1575, 0.4545, 0.1575, 0.3182, 0.07873, 0.2727, 0.1575, 0.3636, 0.1575, 0.3182, 0.07873, 0.2273, 0.07873, 0.2727, 0.1575, 0.2273, 0.07873, 0.1818, 0.1575, 0.2727, 0.1575, 0.1364, 0.07873, 0.09091, 0.1575, 0.1818, 0.1575, 0.1364, 0.07873, 0.04545, 0.07873, 0.09091, 0.1575, 0.04545, 0.07873, 0.0, 0.1575, 0.09091, 0.1575, 0.6364, 0.1575, 0.5909, 0.07873, 0.5455, 0.1575, 0.6364, 0.1575, 0.6818, 0.07873, 0.5909, 0.07873, 0.6818, 0.07873, 0.6364, 0.0, 0.5909, 0.07873, 0.8636, 0.07873, 0.8182, 0.1575, 0.9091, 0.1575, 0.8636, 0.07873, 0.7727, 0.07873, 0.8182, 0.1575, 0.7727, 0.07873, 0.7273, 0.1575, 0.8182, 0.1575])
me_icosphere_006.use_remesh_preserve_volume = False
me_icosphere_006.use_remesh_preserve_attributes = False
me_icosphere_006.use_mirror_vertex_groups = False
me_icosphere_006.update()
me_cube_027 = bpy.data.meshes.new('Cube.027')
me_cube_027.from_pydata([(-1.0, -1.0, -1.0), (-1.0, -1.0, 1.0), (-1.0, 1.0, -1.0), (-1.0, 1.0, 1.0), (1.0, -1.0, -1.0), (1.0, -1.0, 1.0), (1.0, 1.0, -1.0), (1.0, 1.0, 1.0)], [], [(0, 1, 3, 2), (2, 3, 7, 6), (6, 7, 5, 4), (4, 5, 1, 0), (2, 6, 4, 0), (7, 3, 1, 5)])
_uv = me_cube_027.uv_layers.new(name='UVMap')
_uv.uv.foreach_set('vector', [0.375, 0.0, 0.625, 0.0, 0.625, 0.25, 0.375, 0.25, 0.375, 0.25, 0.625, 0.25, 0.625, 0.5, 0.375, 0.5, 0.375, 0.5, 0.625, 0.5, 0.625, 0.75, 0.375, 0.75, 0.375, 0.75, 0.625, 0.75, 0.625, 1.0, 0.375, 1.0, 0.125, 0.5, 0.375, 0.5, 0.375, 0.75, 0.125, 0.75, 0.625, 0.5, 0.875, 0.5, 0.875, 0.75, 0.625, 0.75])
me_cube_027.use_remesh_preserve_volume = False
me_cube_027.use_remesh_preserve_attributes = False
me_cube_027.use_mirror_vertex_groups = False
me_cube_027.update()
me_cube_028 = bpy.data.meshes.new('Cube.028')
me_cube_028.from_pydata([(-1.0, -1.0, -1.0), (-1.0, -1.0, 1.0), (-0.6482, 0.7833, -0.06648), (-1.0, 1.0, 1.0), (1.0, -1.0, -1.0), (1.0, -1.0, 1.0), (1.352, 0.7833, -0.06648), (1.0, 1.0, 1.0), (-1.0, -1.0, 0.0), (-1.095, 0.6462, -0.01685), (0.9055, 0.6462, -0.01685), (1.0, -1.0, 0.0), (-0.5537, 0.1371, -0.04963), (-1.0, 0.0, 1.0), (1.446, 0.1371, -0.04963), (1.0, 0.0, 1.0), (1.0, 0.0, 0.0), (-1.0, 0.0, 0.0)], [], [(17, 13, 3, 9), (9, 3, 7, 10), (16, 15, 5, 11), (11, 5, 1, 8), (12, 14, 4, 0), (15, 13, 1, 5), (4, 11, 8, 0), (14, 16, 11, 4), (2, 9, 10, 6), (12, 17, 9, 2), (0, 8, 17, 12), (6, 10, 16, 14), (7, 3, 13, 15), (2, 6, 14, 12), (10, 7, 15, 16), (8, 1, 13, 17)])
_uv = me_cube_028.uv_layers.new(name='UVMap')
_uv.uv.foreach_set('vector', [0.5, 0.125, 0.625, 0.125, 0.625, 0.25, 0.5, 0.25, 0.5, 0.25, 0.625, 0.25, 0.625, 0.5, 0.5, 0.5, 0.5, 0.625, 0.625, 0.625, 0.625, 0.75, 0.5, 0.75, 0.5, 0.75, 0.625, 0.75, 0.625, 1.0, 0.5, 1.0, 0.125, 0.625, 0.375, 0.625, 0.375, 0.75, 0.125, 0.75, 0.625, 0.625, 0.875, 0.625, 0.875, 0.75, 0.625, 0.75, 0.375, 0.75, 0.5, 0.75, 0.5, 1.0, 0.375, 1.0, 0.375, 0.625, 0.5, 0.625, 0.5, 0.75, 0.375, 0.75, 0.375, 0.25, 0.5, 0.25, 0.5, 0.5, 0.375, 0.5, 0.375, 0.125, 0.5, 0.125, 0.5, 0.25, 0.375, 0.25, 0.375, 0.0, 0.5, 0.0, 0.5, 0.125, 0.375, 0.125, 0.375, 0.5, 0.5, 0.5, 0.5, 0.625, 0.375, 0.625, 0.625, 0.5, 0.875, 0.5, 0.875, 0.625, 0.625, 0.625, 0.125, 0.5, 0.375, 0.5, 0.375, 0.625, 0.125, 0.625, 0.5, 0.5, 0.625, 0.5, 0.625, 0.625, 0.5, 0.625, 0.5, 0.0, 0.625, 0.0, 0.625, 0.125, 0.5, 0.125])
me_cube_028.use_remesh_preserve_volume = False
me_cube_028.use_remesh_preserve_attributes = False
me_cube_028.use_mirror_vertex_groups = False
me_cube_028.update()

# ---- objects
ob_cube_003 = bpy.data.objects.new('Cube.003', me_cube_009)
ob_cube_002 = bpy.data.objects.new('Cube.002', me_cube_008)
ob_front_001 = bpy.data.objects.new('front.001', None)
ob_light_001 = bpy.data.objects.new('Light.001', light_light_001)
ob_plane_001 = bpy.data.objects.new('Plane.001', me_plane_001)
ob_cube_005 = bpy.data.objects.new('Cube.005', me_cube_011)
ob_cube_004 = bpy.data.objects.new('Cube.004', me_cube)
ob_cube_006 = bpy.data.objects.new('Cube.006', me_cube_003)
ob_cube_007 = bpy.data.objects.new('Cube.007', me_cube_005)
ob_cube_008 = bpy.data.objects.new('Cube.008', me_cube_007)
ob_icosphere = bpy.data.objects.new('Icosphere', me_icosphere)
ob_icosphere_001 = bpy.data.objects.new('Icosphere.001', me_icosphere_001)
ob_cube_009 = bpy.data.objects.new('Cube.009', me_cube_010)
ob_cube_010 = bpy.data.objects.new('Cube.010', me_cube_012)
ob_cube_011 = bpy.data.objects.new('Cube.011', me_cube_013)
ob_cube_012 = bpy.data.objects.new('Cube.012', me_cube_015)
ob_icosphere_002 = bpy.data.objects.new('Icosphere.002', me_icosphere_002)
ob_cube_013 = bpy.data.objects.new('Cube.013', me_cube_016)
ob_icosphere_003 = bpy.data.objects.new('Icosphere.003', me_icosphere_003)
ob_cube_014 = bpy.data.objects.new('Cube.014', me_cube_017)
ob_cube_015 = bpy.data.objects.new('Cube.015', me_cube_018)
ob_cube_016 = bpy.data.objects.new('Cube.016', me_cube_019)
ob_cube_018 = bpy.data.objects.new('Cube.018', me_cube_026)
ob_cube_017 = bpy.data.objects.new('Cube.017', me_cube_025)
ob_icosphere_005 = bpy.data.objects.new('Icosphere.005', me_icosphere_007)
ob_icosphere_004 = bpy.data.objects.new('Icosphere.004', me_icosphere_006)
ob_cube_019 = bpy.data.objects.new('Cube.019', me_cube_027)
ob_cube_020 = bpy.data.objects.new('Cube.020', me_cube_028)

# ---- transforms, parenting, visibility, modifiers, constraints
ob_cube_003.location = (1.461, 0.131, 1.216)
ob_cube_003.scale = (0.06074, 0.05351, 0.09345)
ob_cube_003.lineart.crease_threshold = 0.0
ob_cube_002.location = (-0.01191, -0.4, 1.22)
ob_cube_002.scale = (0.0816, 0.0816, 0.0816)
ob_cube_002.lineart.crease_threshold = 0.0
ob_front_001.location = (1.51, 1.016, 0.6775)
ob_front_001.rotation_euler = (1.571, 0.0, 1.571)
ob_front_001.scale = (0.4889, 0.4889, 0.4889)
ob_front_001.empty_display_type = 'IMAGE'
ob_front_001.empty_display_size = 5.0
ob_front_001.lineart.crease_threshold = 0.0
ob_light_001.location = (4.076, 1.005, 5.904)
ob_light_001.rotation_euler = (0.6503, 0.05522, 1.866)
ob_light_001.lock_rotations_4d = False
ob_light_001.empty_display_type = 'ARROWS'
ob_light_001.color = (0.0, 0.0, 0.0, 0.0)
ob_light_001.lineart.crease_threshold = 0.0
ob_plane_001.location = (0.0, 0.0, 0.0)
ob_plane_001.scale = (2.207, 2.207, 2.207)
ob_plane_001.lineart.crease_threshold = 0.0
ob_cube_005.location = (1.295, 0.3142, 1.119)
ob_cube_005.scale = (0.03045, 0.03045, 0.04736)
ob_cube_005.lineart.crease_threshold = 0.0
ob_cube_004.location = (1.46, 0.135, 0.8293)
ob_cube_004.scale = (0.04736, 0.08127, 0.0451)
ob_cube_004.lineart.crease_threshold = 0.0
ob_cube_006.location = (1.454, 0.1303, 0.7281)
ob_cube_006.scale = (0.0664, 0.1189, 0.06676)
ob_cube_006.lineart.crease_threshold = 0.0
ob_cube_007.location = (1.456, 0.06932, 0.577)
ob_cube_007.scale = (0.05416, 0.04453, 0.1211)
ob_cube_007.lineart.crease_threshold = 0.0
ob_cube_008.location = (1.456, 0.2108, 0.5788)
ob_cube_008.rotation_euler = (0.0, 0.0, -3.142)
ob_cube_008.scale = (0.05416, 0.04453, 0.1211)
ob_cube_008.lineart.crease_threshold = 0.0
ob_icosphere.location = (1.455, 0.06766, 0.4426)
ob_icosphere.scale = (0.02281, 0.02281, 0.02281)
ob_icosphere.lineart.crease_threshold = 0.0
ob_icosphere_001.location = (1.455, 0.2127, 0.4426)
ob_icosphere_001.scale = (0.02281, 0.02281, 0.02281)
ob_icosphere_001.lineart.crease_threshold = 0.0
ob_cube_009.location = (1.455, 0.06777, 0.3037)
ob_cube_009.scale = (-0.01801, -0.02818, -0.125)
ob_cube_009.lineart.crease_threshold = 0.0
ob_cube_010.location = (1.455, 0.2128, 0.3037)
ob_cube_010.scale = (-0.01801, -0.02818, -0.125)
ob_cube_010.lineart.crease_threshold = 0.0
ob_cube_011.location = (1.467, 0.06725, 0.17)
ob_cube_011.scale = (-0.02984, -0.03011, -0.03074)
ob_cube_011.lineart.crease_threshold = 0.0
ob_cube_012.location = (1.467, 0.2093, 0.17)
ob_cube_012.scale = (-0.02984, -0.03011, -0.03074)
ob_cube_012.lineart.crease_threshold = 0.0
ob_icosphere_002.location = (1.437, 0.001468, 1.054)
ob_icosphere_002.scale = (0.03157, 0.03157, 0.03157)
ob_icosphere_002.lineart.crease_threshold = 0.0
ob_cube_013.location = (1.433, -0.05135, 0.9593)
ob_cube_013.rotation_euler = (-0.5227, -0.0, 0.0)
ob_cube_013.scale = (0.02673, 0.02697, 0.08533)
ob_cube_013.lineart.crease_threshold = 0.0
ob_icosphere_003.location = (1.437, -0.1047, 0.8736)
ob_icosphere_003.scale = (0.0208, 0.0208, 0.0208)
ob_icosphere_003.lineart.crease_threshold = 0.0
ob_cube_014.location = (1.433, -0.1536, 0.7985)
ob_cube_014.rotation_euler = (-0.5358, -0.0, 0.0)
ob_cube_014.scale = (0.02673, 0.01525, 0.07248)
ob_cube_014.lineart.crease_threshold = 0.0
ob_cube_015.location = (1.433, -0.1875, 0.7305)
ob_cube_015.rotation_euler = (0.0003254, -0.0, 0.0)
ob_cube_015.scale = (0.01632, 0.00825, 0.009797)
ob_cube_015.lineart.crease_threshold = 0.0
ob_cube_016.location = (1.434, -0.1869, 0.6782)
ob_cube_016.rotation_euler = (0.05166, -0.0, 0.0)
ob_cube_016.scale = (0.02723, 0.01911, 0.04405)
ob_cube_016.lineart.crease_threshold = 0.0
ob_cube_018.location = (1.433, 0.3033, 0.9593)
ob_cube_018.rotation_euler = (0.5227, -0.0, 0.0)
ob_cube_018.scale = (0.02673, 0.02697, 0.08533)
ob_cube_018.lineart.crease_threshold = 0.0
ob_cube_017.location = (1.433, 0.3961, 0.7985)
ob_cube_017.rotation_euler = (0.5358, -0.0, 0.0)
ob_cube_017.scale = (0.02673, 0.01525, 0.07248)
ob_cube_017.lineart.crease_threshold = 0.0
ob_icosphere_005.location = (1.437, 0.2572, 1.054)
ob_icosphere_005.scale = (0.03157, 0.03157, 0.03157)
ob_icosphere_005.lineart.crease_threshold = 0.0
ob_icosphere_004.location = (1.437, 0.3549, 0.8736)
ob_icosphere_004.scale = (0.0208, 0.0208, 0.0208)
ob_icosphere_004.lineart.crease_threshold = 0.0
ob_cube_019.location = (1.433, 0.4318, 0.7305)
ob_cube_019.rotation_euler = (-0.0216, -0.0, 0.0)
ob_cube_019.scale = (0.01632, 0.00825, 0.009797)
ob_cube_019.lineart.crease_threshold = 0.0
ob_cube_020.location = (1.43, 0.4392, 0.6782)
ob_cube_020.rotation_euler = (-0.05166, -0.0, -3.142)
ob_cube_020.scale = (0.02723, 0.01911, 0.04405)
ob_cube_020.lineart.crease_threshold = 0.0

# ---- collection membership
scene.collection.objects.link(ob_cube_003)
scene.collection.objects.link(ob_cube_002)
scene.collection.objects.link(ob_front_001)
scene.collection.objects.link(ob_light_001)
scene.collection.objects.link(ob_plane_001)
scene.collection.objects.link(ob_cube_005)
scene.collection.objects.link(ob_cube_004)
scene.collection.objects.link(ob_cube_006)
scene.collection.objects.link(ob_cube_007)
scene.collection.objects.link(ob_cube_008)
scene.collection.objects.link(ob_icosphere)
scene.collection.objects.link(ob_icosphere_001)
scene.collection.objects.link(ob_cube_009)
scene.collection.objects.link(ob_cube_010)
scene.collection.objects.link(ob_cube_011)
scene.collection.objects.link(ob_cube_012)
scene.collection.objects.link(ob_icosphere_002)
scene.collection.objects.link(ob_cube_013)
scene.collection.objects.link(ob_icosphere_003)
scene.collection.objects.link(ob_cube_014)
scene.collection.objects.link(ob_cube_015)
scene.collection.objects.link(ob_cube_016)
scene.collection.objects.link(ob_cube_018)
scene.collection.objects.link(ob_cube_017)
scene.collection.objects.link(ob_icosphere_005)
scene.collection.objects.link(ob_icosphere_004)
scene.collection.objects.link(ob_cube_019)
scene.collection.objects.link(ob_cube_020)

# ---- scene / render settings (as saved in the file)
scene.frame_start = 1; scene.frame_end = 250; scene.frame_set(1)
scene.render.engine = 'BLENDER_EEVEE_NEXT'
scene.render.image_settings.exr_codec = 'NONE'
scene.render.simplify_subdivision_render = 0
scene.render.simplify_child_particles_render = 0.0
scene.cycles.use_denoising = False
scene.cycles.samples = 128
scene.cycles.sampling_pattern = 'TABULATED_SOBOL'
scene.cycles.use_adaptive_sampling = False
scene.cycles.use_light_tree = False
scene.view_settings.view_transform = 'Filmic'
bpy.context.view_layer.update()

# ---- added for rendering (the .blend has no active camera): camera
cam_auto = bpy.data.cameras.new('AutoCamera')
cam_auto.lens = 50.0
cam_auto.sensor_width = 36.0
cam_auto.clip_end = 1000.0
ob_auto_camera = bpy.data.objects.new('AutoCamera', cam_auto)
scene.collection.objects.link(ob_auto_camera)
ob_auto_camera.location = (5.89994, -7.07993, 5.36965)
ob_auto_camera.rotation_euler = (1.09748, -7.21219e-08, 0.694738)
scene.camera = ob_auto_camera
bpy.context.view_layer.update()
